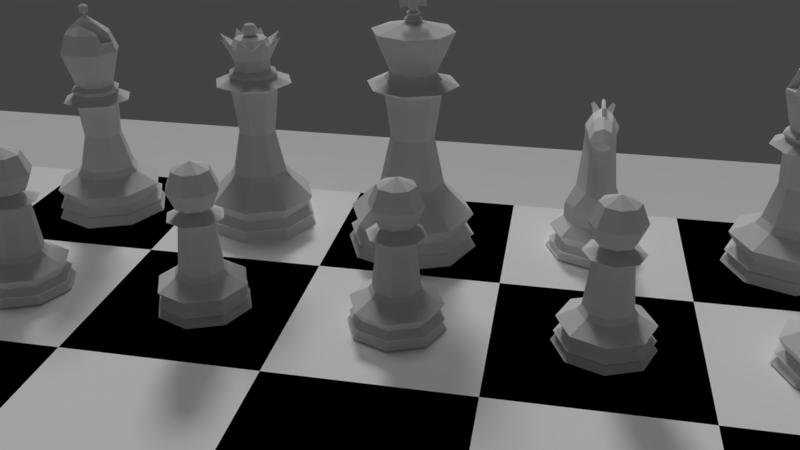 # Source: ChessScene.blend  (saved by Blender 2.78.0; exported with 4.5.12 LTS)
import bpy
from mathutils import Matrix  # noqa: F401  (used for matrix-valued properties, if any)

bpy.ops.wm.read_factory_settings(use_empty=True)
scene = bpy.context.scene
scene.name = 'Scene'

# ---- collections
col_collection_1 = bpy.data.collections.new('Collection 1'); scene.collection.children.link(col_collection_1)

# ---- materials (node trees are filled in below, after node groups)
mat_chess_board_surround = bpy.data.materials.new('Chess Board Surround')
mat_chess_board_surround.alpha_threshold = 0.0
mat_chess_board_surround.use_transparent_shadow = False
mat_chess_board_surround.roughness = 0.5
mat_chess_board_surround.specular_intensity = 0.102
mat_chesswhite = bpy.data.materials.new('ChessWhite')
mat_chesswhite.alpha_threshold = 0.0
mat_chesswhite.use_transparent_shadow = False
mat_chesswhite.diffuse_color = (1.0, 1.0, 1.0, 1.0)
mat_chesswhite.roughness = 0.5
mat_chesswhite.specular_intensity = 0.2701
mat_chessblack = bpy.data.materials.new('ChessBlack')
mat_chessblack.alpha_threshold = 0.0
mat_chessblack.use_transparent_shadow = False
mat_chessblack.diffuse_color = (0.0, 0.0, 0.0, 1.0)
mat_chessblack.roughness = 0.5
mat_chessblack.specular_intensity = 0.2701
mat_material_001 = bpy.data.materials.new('Material.001')
mat_material_001.alpha_threshold = 0.0
mat_material_001.use_transparent_shadow = False
mat_material_001.diffuse_color = (1.0, 1.0, 1.0, 1.0)
mat_material_001.roughness = 0.5

# ---- material node trees

# ---- world
world_world = bpy.data.worlds.new('World'); scene.world = world_world
world_world.color = (0.0552, 0.0552, 0.0552)
world_world.use_sun_shadow = False
world_world.sun_shadow_jitter_overblur = 0.0
world_world.cycles.sampling_method = 'MANUAL'

# ---- cameras
cam_camera = bpy.data.cameras.new('Camera')
cam_camera.clip_end = 100.0
cam_camera.lens = 35.0
cam_camera.sensor_width = 32.0
cam_camera.sensor_height = 18.0
cam_camera.ortho_scale = 7.314
cam_camera.dof.focus_distance = 0.0
cam_camera.dof.aperture_fstop = 128.0

# ---- lights
light_hemi = bpy.data.lights.new('Hemi', 'SUN')
light_hemi.transmission_factor = 0.0
light_hemi.angle = 0.1993
light_hemi.energy = 0.32
light_hemi.shadow_buffer_clip_start = 0.5
light_hemi.shadow_soft_size = 0.1
light_hemi.shadow_cascade_max_distance = 1000.0
light_sun = bpy.data.lights.new('Sun', 'SUN')
light_sun.transmission_factor = 0.0
light_sun.angle = 0.1993
light_sun.energy = 1.04
light_sun.shadow_buffer_clip_start = 0.5
light_sun.shadow_soft_size = 0.1
light_sun.shadow_cascade_max_distance = 1000.0

# ---- meshes
me_plane = bpy.data.meshes.new('Plane')
me_plane.from_pydata([(-24.0, -24.0, 0.0), (24.0, -24.0, 0.0), (-24.0, 24.0, 0.0), (24.0, 24.0, 0.0), (-24.0, 24.0, -1.0), (-24.0, -24.0, -1.0), (24.0, -24.0, -1.0), (24.0, 24.0, -1.0), (-31.2, 31.2, -3.0), (-31.2, -31.2, -3.0), (31.2, -31.2, -3.0), (31.2, 31.2, -3.0), (-30.2, 30.2, 0.0), (-31.2, 31.2, -1.0), (-30.51, 30.51, -0.685), (-31.2, -31.2, -1.0), (-30.2, -30.2, 0.0), (-30.51, -30.51, -0.685), (31.2, -31.2, -1.0), (30.2, -30.2, 0.0), (30.51, -30.51, -0.685), (31.2, 31.2, -1.0), (30.2, 30.2, 0.0), (30.51, 30.51, -0.685)], [], [(3, 7, 6, 1), (18, 10, 11, 21), (21, 11, 8, 13), (13, 8, 9, 15), (15, 9, 10, 18), (5, 6, 7, 4), (0, 5, 4, 2), (2, 4, 7, 3), (1, 6, 5, 0), (3, 22, 12, 2), (1, 19, 22, 3), (0, 16, 19, 1), (8, 11, 10, 9), (13, 15, 17, 14), (14, 17, 16, 12), (15, 18, 20, 17), (17, 20, 19, 16), (18, 21, 23, 20), (20, 23, 22, 19), (21, 13, 14, 23), (23, 14, 12, 22), (2, 12, 16, 0)])
me_plane.materials.append(mat_chess_board_surround)
me_plane.use_remesh_preserve_volume = False
me_plane.use_remesh_preserve_attributes = False
me_plane.use_mirror_vertex_groups = False
me_plane.update()
me_cylinder = bpy.data.meshes.new('Cylinder')
me_cylinder.from_pydata([(6.218e-08, 0.7321, 0.3367), (0.5177, 0.5177, 0.3367), (0.7321, 2.931e-07, 0.3367), (0.5177, -0.5177, 0.3367), (-1.659e-07, -0.7321, 0.3367), (-0.5177, -0.5177, 0.3367), (-0.7321, 9.449e-07, 0.3367), (-0.5177, 0.5177, 0.3367), (2.916e-08, 1.181, -0.4973), (6.606e-08, 0.8581, 0.1732), (0.6068, 0.6068, 0.1732), (0.8353, 0.8353, -0.4973), (0.8581, 2.694e-07, 0.1732), (1.181, 1.949e-07, -0.4973), (0.6068, -0.6068, 0.1732), (0.8353, -0.8353, -0.4973), (-2.135e-07, -0.8581, 0.1732), (-3.557e-07, -1.181, -0.4973), (-0.6068, -0.6068, 0.1732), (-0.8353, -0.8353, -0.4973), (-0.8581, 1.033e-06, 0.1732), (-1.181, 1.246e-06, -0.4973), (-0.6068, 0.6068, 0.1732), (-0.8353, 0.8353, -0.4973), (0.0, 1.5, -0.9588), (8.644e-09, 1.345, -0.74), (1.061, 1.061, -0.9588), (0.9508, 0.9508, -0.74), (1.5, 1.132e-07, -0.9588), (1.345, 1.506e-07, -0.74), (1.061, -1.061, -0.9588), (0.9508, -0.9508, -0.74), (-4.888e-07, -1.5, -0.9588), (-4.295e-07, -1.345, -0.74), (-1.061, -1.061, -0.9588), (-0.9508, -0.9508, -0.74), (-1.5, 1.448e-06, -0.9588), (-1.345, 1.347e-06, -0.74), (-1.061, 1.061, -0.9588), (-0.9508, 0.9508, -0.74), (9.313e-09, 1.419, -0.143), (1.004, 1.004, -0.143), (1.419, 1.341e-07, -0.143), (1.004, -1.004, -0.143), (-4.529e-07, -1.419, -0.143), (-1.004, -1.004, -0.143), (-1.419, 1.397e-06, -0.143), (-1.004, 1.004, -0.143), (6.054e-09, 1.444, -0.645), (1.021, 1.021, -0.645), (1.444, 1.283e-07, -0.645), (1.021, -1.021, -0.645), (-4.643e-07, -1.444, -0.645), (-1.021, -1.021, -0.645), (-1.444, 1.413e-06, -0.645), (-1.021, 1.021, -0.645), (0.5596, 3.321e-07, 1.941), (0.3957, 0.3957, 1.941), (-1.083e-07, -0.5596, 1.941), (0.3957, -0.3957, 1.941), (6.599e-08, 0.5596, 1.941), (-0.3957, 0.3957, 1.941), (-0.3957, -0.3957, 1.941), (-0.5596, 8.302e-07, 1.941), (0.889, 2.554e-07, 2.044), (0.6286, 0.6286, 2.044), (-2.309e-07, -0.889, 2.044), (0.6286, -0.6286, 2.044), (4.609e-08, 0.889, 2.044), (-0.6286, 0.6286, 2.044), (-0.6286, -0.6286, 2.044), (-0.889, 1.047e-06, 2.044), (0.233, 4.077e-07, 2.248), (0.1648, 0.1648, 2.248), (6.919e-08, -0.233, 2.248), (0.1648, -0.1648, 2.248), (1.418e-07, 0.233, 2.248), (-0.1648, 0.1648, 2.248), (-0.1648, -0.1648, 2.248), (-0.233, 6.151e-07, 2.248), (0.4079, 0.4079, 3.516), (0.5769, 0.5769, 2.939), (0.4079, 0.4079, 2.362), (0.5769, -8.472e-08, 3.516), (0.8159, -6.04e-08, 2.939), (0.5769, -8.472e-08, 2.362), (0.4079, -0.4079, 3.516), (0.5769, -0.5769, 2.939), (0.4079, -0.4079, 2.362), (3.566e-08, -0.5769, 3.516), (1.135e-08, -0.8159, 2.939), (3.566e-08, -0.5769, 2.362), (-4.089e-08, -1.37e-07, 3.755), (-0.4079, -0.4079, 3.516), (-0.5769, -0.5769, 2.939), (-0.4079, -0.4079, 2.362), (-0.5769, -8.472e-08, 3.516), (-0.8159, -6.04e-08, 2.939), (-0.5769, -8.472e-08, 2.362), (9.544e-09, -8.652e-08, 2.123), (-0.4079, 0.4079, 3.516), (-0.5769, 0.5769, 2.939), (-0.4079, 0.4079, 2.362), (1.135e-08, 0.5769, 3.516), (1.135e-08, 0.8159, 2.939), (1.135e-08, 0.5769, 2.362)], [], [(15, 51, 50, 13), (50, 29, 27, 49), (17, 52, 51, 15), (4, 16, 14, 3), (3, 14, 12, 2), (12, 42, 41, 10), (21, 54, 53, 19), (19, 53, 52, 17), (23, 55, 54, 21), (7, 22, 20, 6), (6, 20, 18, 5), (5, 18, 16, 4), (11, 49, 48, 8), (8, 48, 55, 23), (13, 50, 49, 11), (2, 12, 10, 1), (1, 10, 9, 0), (0, 9, 22, 7), (25, 24, 38, 39), (37, 36, 34, 35), (33, 32, 30, 31), (45, 19, 17, 44), (46, 21, 19, 45), (40, 8, 23, 47), (39, 38, 36, 37), (35, 34, 32, 33), (31, 30, 28, 29), (44, 17, 15, 43), (43, 15, 13, 42), (47, 23, 21, 46), (29, 28, 26, 27), (27, 26, 24, 25), (51, 31, 29, 50), (14, 43, 42, 12), (42, 13, 11, 41), (41, 11, 8, 40), (53, 35, 33, 52), (52, 33, 31, 51), (54, 37, 35, 53), (20, 46, 45, 18), (18, 45, 44, 16), (16, 44, 43, 14), (30, 32, 34, 36, 38, 24, 26, 28), (48, 25, 39, 55), (55, 39, 37, 54), (49, 27, 25, 48), (10, 41, 40, 9), (9, 40, 47, 22), (22, 47, 46, 20), (2, 1, 57, 56), (57, 60, 68, 65), (7, 6, 63, 61), (0, 7, 61, 60), (4, 3, 59, 58), (3, 2, 56, 59), (5, 4, 58, 62), (6, 5, 62, 63), (1, 0, 60, 57), (71, 70, 78, 79), (59, 56, 64, 67), (56, 57, 65, 64), (61, 63, 71, 69), (62, 58, 66, 70), (60, 61, 69, 68), (58, 59, 67, 66), (63, 62, 70, 71), (72, 73, 76, 77, 79, 78, 74, 75), (65, 68, 76, 73), (67, 64, 72, 75), (64, 65, 73, 72), (69, 71, 79, 77), (70, 66, 74, 78), (68, 69, 77, 76), (66, 67, 75, 74), (103, 92, 80), (99, 105, 82), (104, 103, 80, 81), (105, 104, 81, 82), (99, 82, 85), (81, 80, 83, 84), (82, 81, 84, 85), (80, 92, 83), (99, 85, 88), (84, 83, 86, 87), (85, 84, 87, 88), (83, 92, 86), (86, 92, 89), (99, 88, 91), (87, 86, 89, 90), (88, 87, 90, 91), (91, 90, 94, 95), (89, 92, 93), (99, 91, 95), (90, 89, 93, 94), (95, 94, 97, 98), (93, 92, 96), (99, 95, 98), (94, 93, 96, 97), (98, 97, 101, 102), (96, 92, 100), (99, 98, 102), (97, 96, 100, 101), (102, 101, 104, 105), (100, 92, 103), (99, 102, 105), (101, 100, 103, 104)])
me_cylinder.use_remesh_preserve_volume = False
me_cylinder.use_remesh_preserve_attributes = False
me_cylinder.use_mirror_vertex_groups = False
me_cylinder.update()
me_cylinder_001 = bpy.data.meshes.new('Cylinder.001')
me_cylinder_001.from_pydata([(1.747e-08, 0.7321, 1.296), (0.5177, 0.5177, 1.296), (0.7321, -1.875e-07, 1.296), (0.5177, -0.5177, 1.296), (-2.106e-07, -0.7321, 1.296), (-0.5177, -0.5177, 1.296), (-0.7321, 4.643e-07, 1.296), (-0.5177, 0.5177, 1.296), (-1.554e-08, 1.181, 0.4615), (2.136e-08, 0.8581, 1.132), (0.6068, 0.6068, 1.132), (0.8353, 0.8353, 0.4615), (0.8581, -2.111e-07, 1.132), (1.181, -2.857e-07, 0.4615), (0.6068, -0.6068, 1.132), (0.8353, -0.8353, 0.4615), (-2.582e-07, -0.8581, 1.132), (-4.004e-07, -1.181, 0.4615), (-0.6068, -0.6068, 1.132), (-0.8353, -0.8353, 0.4615), (-0.8581, 5.527e-07, 1.132), (-1.181, 7.658e-07, 0.4615), (-0.6068, 0.6068, 1.132), (-0.8353, 0.8353, 0.4615), (-4.47e-08, 1.5, 5.96e-08), (-3.606e-08, 1.345, 0.2188), (1.061, 1.061, 0.0), (0.9508, 0.9508, 0.2188), (1.5, -3.673e-07, 0.0), (1.345, -3.3e-07, 0.2188), (1.061, -1.061, 0.0), (0.9508, -0.9508, 0.2188), (-5.335e-07, -1.5, 0.0), (-4.742e-07, -1.345, 0.2188), (-1.061, -1.061, 0.0), (-0.9508, -0.9508, 0.2188), (-1.5, 9.678e-07, 0.0), (-1.345, 8.668e-07, 0.2188), (-1.061, 1.061, 0.0), (-0.9508, 0.9508, 0.2188), (-3.539e-08, 1.419, 0.8158), (1.004, 1.004, 0.8158), (1.419, -3.465e-07, 0.8158), (1.004, -1.004, 0.8158), (-4.976e-07, -1.419, 0.8158), (-1.004, -1.004, 0.8158), (-1.419, 9.167e-07, 0.8158), (-1.004, 1.004, 0.8158), (-3.865e-08, 1.444, 0.3138), (1.021, 1.021, 0.3138), (1.444, -3.522e-07, 0.3138), (1.021, -1.021, 0.3138), (-5.09e-07, -1.444, 0.3138), (-1.021, -1.021, 0.3138), (-1.444, 9.329e-07, 0.3138), (-1.021, 1.021, 0.3138), (0.5596, -1.485e-07, 3.088), (0.3957, 0.3957, 3.088), (-1.53e-07, -0.5596, 3.088), (0.3957, -0.3957, 3.088), (2.129e-08, 0.5596, 3.088), (-0.3957, 0.3957, 3.088), (-0.3957, -0.3957, 3.088), (-0.5596, 3.497e-07, 3.088), (0.889, -2.252e-07, 3.19), (0.6286, 0.6286, 3.19), (-2.756e-07, -0.889, 3.19), (0.6286, -0.6286, 3.19), (1.384e-09, 0.889, 3.19), (-0.6286, 0.6286, 3.19), (-0.6286, -0.6286, 3.19), (-0.889, 5.662e-07, 3.19), (0.6343, -1.554e-07, 3.483), (0.4485, 0.4485, 3.483), (-1.207e-07, -0.6343, 3.483), (0.4485, -0.4485, 3.483), (7.69e-08, 0.6343, 3.483), (-0.4485, 0.4485, 3.483), (-0.4485, -0.4485, 3.483), (-0.6343, 4.092e-07, 3.483), (0.4079, 0.4079, 4.98), (0.5397, 0.5397, 4.496), (0.3438, 0.3438, 3.57), (0.5769, -5.653e-07, 4.98), (0.7632, -5.416e-07, 4.496), (0.4862, -5.643e-07, 3.57), (0.4079, -0.4079, 4.98), (0.5397, -0.5397, 4.496), (0.3438, -0.3438, 3.57), (-2.955e-08, -0.7632, 4.496), (-5.54e-09, -0.4862, 3.57), (-8.56e-08, 0.0, 5.435), (-0.4079, -0.4079, 4.98), (-0.5397, -0.5397, 4.496), (-0.3438, -0.3438, 3.57), (-0.5769, -5.653e-07, 4.98), (-0.7632, -5.416e-07, 4.496), (-0.4862, -5.643e-07, 3.57), (-0.398, -0.398, 3.37), (-0.4079, 0.4079, 4.98), (-0.5397, 0.5397, 4.496), (-0.3438, 0.3438, 3.57), (-3.335e-08, 0.5769, 4.98), (-2.955e-08, 0.7632, 4.496), (-2.603e-08, 0.4862, 3.57), (0.3501, 0.3501, 2.205), (0.495, -1.357e-07, 2.205), (-0.495, 3.05e-07, 2.205), (-0.35, 0.3501, 2.205), (2.964e-08, 0.495, 2.205), (0.3501, -0.3501, 2.205), (-1.246e-07, -0.495, 2.205), (-0.3501, -0.3501, 2.205), (-0.5629, 3.534e-07, 3.37), (5.402e-08, 0.5629, 3.37), (0.398, 0.398, 3.37), (0.5629, -1.477e-07, 3.37), (0.398, -0.398, 3.37), (-0.398, 0.398, 3.37), (-1.213e-07, -0.5629, 3.37), (-8.545e-08, -6.175e-07, 5.435), (0.08523, 0.08523, 5.644), (0.08523, 0.08523, 5.505), (0.1205, -6.131e-07, 5.644), (0.1205, -6.172e-07, 5.505), (0.08523, -0.08524, 5.644), (0.08523, -0.08524, 5.505), (-8.545e-08, -0.1205, 5.644), (-8.545e-08, -0.1205, 5.505), (0.0, 0.0, 5.713), (-0.08523, -0.08524, 5.644), (-0.08523, -0.08524, 5.505), (-0.1205, -6.131e-07, 5.644), (-0.1205, -6.172e-07, 5.505), (-0.08523, 0.08523, 5.644), (-0.08523, 0.08523, 5.505), (-8.545e-08, 0.1205, 5.644), (-8.545e-08, 0.1205, 5.505), (-0.3077, 0.6117, 4.558), (-2.986e-08, 0.748, 4.535), (-0.3229, -0.5411, 4.725), (-1.417e-08, -0.5383, 5.01), (0.008265, -0.5735, 4.98), (0.06969, -0.6419, 4.736), (0.08744, 0.71, 4.54), (-1.918e-08, -0.669, 4.741), (-0.08968, -0.08968, 5.335), (-0.0929, 0.0929, 5.331), (-0.01742, 0.5697, 4.98), (-0.09739, -9.543e-08, 5.358), (-3.277e-08, 0.6055, 4.906), (-0.3194, -0.4446, 4.98), (-0.3076, 0.3076, 5.092), (-0.3065, 0.4499, 4.98), (-0.3167, -0.3167, 5.082), (-0.3112, -3.049e-07, 5.19)], [], [(15, 51, 50, 13), (50, 29, 27, 49), (17, 52, 51, 15), (4, 16, 14, 3), (3, 14, 12, 2), (12, 42, 41, 10), (21, 54, 53, 19), (19, 53, 52, 17), (23, 55, 54, 21), (7, 22, 20, 6), (6, 20, 18, 5), (5, 18, 16, 4), (11, 49, 48, 8), (8, 48, 55, 23), (13, 50, 49, 11), (2, 12, 10, 1), (1, 10, 9, 0), (0, 9, 22, 7), (25, 24, 38, 39), (37, 36, 34, 35), (33, 32, 30, 31), (45, 19, 17, 44), (46, 21, 19, 45), (40, 8, 23, 47), (39, 38, 36, 37), (35, 34, 32, 33), (31, 30, 28, 29), (44, 17, 15, 43), (43, 15, 13, 42), (47, 23, 21, 46), (29, 28, 26, 27), (27, 26, 24, 25), (51, 31, 29, 50), (14, 43, 42, 12), (42, 13, 11, 41), (41, 11, 8, 40), (53, 35, 33, 52), (52, 33, 31, 51), (54, 37, 35, 53), (20, 46, 45, 18), (18, 45, 44, 16), (16, 44, 43, 14), (30, 32, 34, 36, 38, 24, 26, 28), (48, 25, 39, 55), (55, 39, 37, 54), (49, 27, 25, 48), (10, 41, 40, 9), (9, 40, 47, 22), (22, 47, 46, 20), (106, 105, 57, 56), (57, 60, 68, 65), (108, 107, 63, 61), (109, 108, 61, 60), (111, 110, 59, 58), (110, 106, 56, 59), (112, 111, 58, 62), (107, 112, 62, 63), (105, 109, 60, 57), (113, 98, 78, 79), (59, 56, 64, 67), (56, 57, 65, 64), (61, 63, 71, 69), (62, 58, 66, 70), (60, 61, 69, 68), (58, 59, 67, 66), (63, 62, 70, 71), (72, 85, 88, 75), (115, 114, 76, 73), (117, 116, 72, 75), (116, 115, 73, 72), (118, 113, 79, 77), (98, 119, 74, 78), (114, 118, 77, 76), (119, 117, 75, 74), (102, 91, 80), (77, 101, 104, 76), (103, 139, 144, 150, 102, 80, 81), (104, 103, 81, 82), (79, 97, 101, 77), (81, 80, 83, 84), (82, 81, 84, 85), (80, 91, 83), (78, 94, 97, 79), (84, 83, 86, 87), (85, 84, 87, 88), (83, 91, 86), (86, 91, 141, 142), (74, 90, 94, 78), (87, 86, 142, 143, 145, 89), (88, 87, 89, 90), (90, 89, 93, 94), (75, 88, 90, 74), (89, 145, 140, 151, 92, 93), (94, 93, 96, 97), (92, 154, 155, 95), (73, 82, 85, 72), (93, 92, 95, 96), (97, 96, 100, 101), (95, 155, 152, 99), (66, 67, 117, 119), (96, 95, 99, 100), (101, 100, 103, 104), (99, 152, 153), (76, 104, 82, 73), (100, 99, 153, 138, 139, 103), (1, 0, 109, 105), (6, 5, 112, 107), (5, 4, 111, 112), (3, 2, 106, 110), (4, 3, 110, 111), (0, 7, 108, 109), (7, 6, 107, 108), (2, 1, 105, 106), (68, 69, 118, 114), (70, 66, 119, 98), (69, 71, 113, 118), (64, 65, 115, 116), (67, 64, 116, 117), (65, 68, 114, 115), (71, 70, 98, 113), (120, 137, 122), (137, 136, 121, 122), (136, 129, 121), (120, 122, 124), (122, 121, 123, 124), (121, 129, 123), (120, 124, 126), (124, 123, 125, 126), (123, 129, 125), (120, 126, 128), (126, 125, 127, 128), (125, 129, 127), (120, 128, 131), (128, 127, 130, 131), (127, 129, 130), (120, 131, 133), (131, 130, 132, 133), (130, 129, 132), (120, 133, 135), (133, 132, 134, 135), (132, 129, 134), (120, 135, 137), (135, 134, 136, 137), (134, 129, 136), (151, 154, 92), (146, 141, 91), (140, 138, 153, 152, 155, 154, 151), (150, 148, 102), (147, 149, 91), (148, 147, 91, 102), (144, 143, 142, 141, 146, 149, 147, 148, 150), (149, 146, 91), (143, 144, 139, 138, 140, 145)])
me_cylinder_001.use_remesh_preserve_volume = False
me_cylinder_001.use_remesh_preserve_attributes = False
me_cylinder_001.use_mirror_vertex_groups = False
me_cylinder_001.update()
me_cube_001 = bpy.data.meshes.new('Cube.001')
me_cube_001.from_pydata([(-12.0, -12.0, 0.0), (-18.0, -12.0, 0.0), (-24.0, -12.0, 0.0), (-12.0, -18.0, 0.0), (-18.0, -18.0, 0.0), (-24.0, -18.0, 0.0), (-12.0, -24.0, 0.0), (-18.0, -24.0, 0.0), (-24.0, -24.0, 0.0), (0.0, -12.0, 0.0), (-6.0, -12.0, 0.0), (-12.0, -12.0, 0.0), (0.0, -18.0, 0.0), (-6.0, -18.0, 0.0), (-12.0, -18.0, 0.0), (0.0, -24.0, 0.0), (-6.0, -24.0, 0.0), (-12.0, -24.0, 0.0), (12.0, -12.0, 0.0), (6.0, -12.0, 0.0), (0.0, -12.0, 0.0), (12.0, -18.0, 0.0), (6.0, -18.0, 0.0), (0.0, -18.0, 0.0), (12.0, -24.0, 0.0), (6.0, -24.0, 0.0), (0.0, -24.0, 0.0), (24.0, -12.0, 0.0), (18.0, -12.0, 0.0), (12.0, -12.0, 0.0), (24.0, -18.0, 0.0), (18.0, -18.0, 0.0), (12.0, -18.0, 0.0), (24.0, -24.0, 0.0), (18.0, -24.0, 0.0), (12.0, -24.0, 0.0), (-12.0, 0.0, 0.0), (-18.0, 0.0, 0.0), (-24.0, 0.0, 0.0), (-12.0, -6.0, 0.0), (-18.0, -6.0, 0.0), (-24.0, -6.0, 0.0), (-12.0, -12.0, 0.0), (-18.0, -12.0, 0.0), (-24.0, -12.0, 0.0), (0.0, 0.0, 0.0), (-6.0, 0.0, 0.0), (-12.0, 0.0, 0.0), (0.0, -6.0, 0.0), (-6.0, -6.0, 0.0), (-12.0, -6.0, 0.0), (0.0, -12.0, 0.0), (-6.0, -12.0, 0.0), (-12.0, -12.0, 0.0), (12.0, 0.0, 0.0), (6.0, 0.0, 0.0), (0.0, 0.0, 0.0), (12.0, -6.0, 0.0), (6.0, -6.0, 0.0), (0.0, -6.0, 0.0), (12.0, -12.0, 0.0), (6.0, -12.0, 0.0), (0.0, -12.0, 0.0), (24.0, 0.0, 0.0), (18.0, 0.0, 0.0), (12.0, 0.0, 0.0), (24.0, -6.0, 0.0), (18.0, -6.0, 0.0), (12.0, -6.0, 0.0), (24.0, -12.0, 0.0), (18.0, -12.0, 0.0), (12.0, -12.0, 0.0), (-12.0, 12.0, 0.0), (-18.0, 12.0, 0.0), (-24.0, 12.0, 0.0), (-12.0, 6.0, 0.0), (-18.0, 6.0, 0.0), (-24.0, 6.0, 0.0), (-12.0, 0.0, 0.0), (-18.0, 0.0, 0.0), (-24.0, 0.0, 0.0), (0.0, 12.0, 0.0), (-6.0, 12.0, 0.0), (-12.0, 12.0, 0.0), (0.0, 6.0, 0.0), (-6.0, 6.0, 0.0), (-12.0, 6.0, 0.0), (0.0, 0.0, 0.0), (-6.0, 0.0, 0.0), (-12.0, 0.0, 0.0), (12.0, 12.0, 0.0), (6.0, 12.0, 0.0), (0.0, 12.0, 0.0), (12.0, 6.0, 0.0), (6.0, 6.0, 0.0), (0.0, 6.0, 0.0), (12.0, 0.0, 0.0), (6.0, 0.0, 0.0), (0.0, 0.0, 0.0), (24.0, 12.0, 0.0), (18.0, 12.0, 0.0), (12.0, 12.0, 0.0), (24.0, 6.0, 0.0), (18.0, 6.0, 0.0), (12.0, 6.0, 0.0), (24.0, 0.0, 0.0), (18.0, 0.0, 0.0), (12.0, 0.0, 0.0), (-12.0, 24.0, 0.0), (-18.0, 24.0, 0.0), (-24.0, 24.0, 0.0), (-12.0, 18.0, 0.0), (-18.0, 18.0, 0.0), (-24.0, 18.0, 0.0), (-12.0, 12.0, 0.0), (-18.0, 12.0, 0.0), (-24.0, 12.0, 0.0), (0.0, 24.0, 0.0), (-6.0, 24.0, 0.0), (-12.0, 24.0, 0.0), (0.0, 18.0, 0.0), (-6.0, 18.0, 0.0), (-12.0, 18.0, 0.0), (0.0, 12.0, 0.0), (-6.0, 12.0, 0.0), (-12.0, 12.0, 0.0), (12.0, 24.0, 0.0), (6.0, 24.0, 0.0), (0.0, 24.0, 0.0), (12.0, 18.0, 0.0), (6.0, 18.0, 0.0), (0.0, 18.0, 0.0), (12.0, 12.0, 0.0), (6.0, 12.0, 0.0), (0.0, 12.0, 0.0), (24.0, 24.0, 0.0), (18.0, 24.0, 0.0), (12.0, 24.0, 0.0), (24.0, 18.0, 0.0), (18.0, 18.0, 0.0), (12.0, 18.0, 0.0), (24.0, 12.0, 0.0), (18.0, 12.0, 0.0), (12.0, 12.0, 0.0)], [], [(4, 3, 0, 1), (5, 4, 1, 2), (7, 6, 3, 4), (8, 7, 4, 5), (13, 12, 9, 10), (14, 13, 10, 11), (16, 15, 12, 13), (17, 16, 13, 14), (22, 21, 18, 19), (23, 22, 19, 20), (25, 24, 21, 22), (26, 25, 22, 23), (31, 30, 27, 28), (32, 31, 28, 29), (34, 33, 30, 31), (35, 34, 31, 32), (40, 39, 36, 37), (41, 40, 37, 38), (43, 42, 39, 40), (44, 43, 40, 41), (49, 48, 45, 46), (50, 49, 46, 47), (52, 51, 48, 49), (53, 52, 49, 50), (58, 57, 54, 55), (59, 58, 55, 56), (61, 60, 57, 58), (62, 61, 58, 59), (67, 66, 63, 64), (68, 67, 64, 65), (70, 69, 66, 67), (71, 70, 67, 68), (76, 75, 72, 73), (77, 76, 73, 74), (79, 78, 75, 76), (80, 79, 76, 77), (85, 84, 81, 82), (86, 85, 82, 83), (88, 87, 84, 85), (89, 88, 85, 86), (94, 93, 90, 91), (95, 94, 91, 92), (97, 96, 93, 94), (98, 97, 94, 95), (103, 102, 99, 100), (104, 103, 100, 101), (106, 105, 102, 103), (107, 106, 103, 104), (112, 111, 108, 109), (113, 112, 109, 110), (115, 114, 111, 112), (116, 115, 112, 113), (121, 120, 117, 118), (122, 121, 118, 119), (124, 123, 120, 121), (125, 124, 121, 122), (130, 129, 126, 127), (131, 130, 127, 128), (133, 132, 129, 130), (134, 133, 130, 131), (139, 138, 135, 136), (140, 139, 136, 137), (142, 141, 138, 139), (143, 142, 139, 140)])
me_cube_001.polygons.foreach_set('material_index', [0, 1, 1, 0, 0, 1, 1, 0, 0, 1, 1, 0, 0, 1, 1, 0, 0, 1, 1, 0, 0, 1, 1, 0, 0, 1, 1, 0, 0, 1, 1, 0, 0, 1, 1, 0, 0, 1, 1, 0, 0, 1, 1, 0, 0, 1, 1, 0, 0, 1, 1, 0, 0, 1, 1, 0, 0, 1, 1, 0, 0, 1, 1, 0])
me_cube_001.materials.append(mat_chesswhite)
me_cube_001.materials.append(mat_chessblack)
me_cube_001.use_remesh_preserve_volume = False
me_cube_001.use_remesh_preserve_attributes = False
me_cube_001.use_mirror_vertex_groups = False
me_cube_001.update()
me_cylinder_002 = bpy.data.meshes.new('Cylinder.002')
me_cylinder_002.from_pydata([(5.918e-08, 0.9818, 0.6909), (0.6942, 0.6942, 0.6909), (0.9818, 2.376e-07, 0.6909), (0.6942, -0.6942, 0.6909), (-2.467e-07, -0.9818, 0.6909), (-0.6942, -0.6942, 0.6909), (-0.9818, 1.112e-06, 0.6909), (-0.6942, 0.6942, 0.6909), (2.916e-08, 1.181, -0.4973), (6.89e-08, 1.236, 0.1732), (0.874, 0.874, 0.1732), (0.8353, 0.8353, -0.4973), (1.236, 2.011e-07, 0.1732), (1.181, 1.949e-07, -0.4973), (0.874, -0.874, 0.1732), (0.8353, -0.8353, -0.4973), (-3.338e-07, -1.236, 0.1732), (-3.557e-07, -1.181, -0.4973), (-0.874, -0.874, 0.1732), (-0.8353, -0.8353, -0.4973), (-1.236, 1.301e-06, 0.1732), (-1.181, 1.246e-06, -0.4973), (-0.874, 0.874, 0.1732), (-0.8353, 0.8353, -0.4973), (0.0, 1.5, -0.9588), (8.644e-09, 1.345, -0.74), (1.061, 1.061, -0.9588), (0.9508, 0.9508, -0.74), (1.5, 1.132e-07, -0.9588), (1.345, 1.506e-07, -0.74), (1.061, -1.061, -0.9588), (0.9508, -0.9508, -0.74), (-4.888e-07, -1.5, -0.9588), (-4.295e-07, -1.345, -0.74), (-1.061, -1.061, -0.9588), (-0.9508, -0.9508, -0.74), (-1.5, 1.448e-06, -0.9588), (-1.345, 1.347e-06, -0.74), (-1.061, 1.061, -0.9588), (-0.9508, 0.9508, -0.74), (9.313e-09, 1.419, -0.07662), (1.004, 1.004, -0.07662), (1.419, 1.341e-07, -0.07662), (1.004, -1.004, -0.07662), (-4.529e-07, -1.419, -0.07662), (-1.004, -1.004, -0.07662), (-1.419, 1.397e-06, -0.07662), (-1.004, 1.004, -0.07662), (6.054e-09, 1.444, -0.5976), (1.021, 1.021, -0.5976), (1.444, 1.283e-07, -0.5976), (1.021, -1.021, -0.5976), (-4.643e-07, -1.444, -0.5976), (-1.021, -1.021, -0.5976), (-1.444, 1.413e-06, -0.5976), (-1.021, 1.021, -0.5976), (0.7407, 2.898e-07, 2.841), (0.5237, 0.5237, 2.841), (-1.537e-07, -0.7407, 2.841), (0.5237, -0.5237, 2.841), (7.702e-08, 0.7407, 2.841), (-0.5237, 0.5237, 2.841), (-0.5237, -0.5237, 2.841), (-0.7407, 9.491e-07, 2.841), (1.097, 2.071e-07, 3.05), (0.7759, 0.7759, 3.05), (-3.074e-07, -1.097, 3.05), (0.7759, -0.7759, 3.05), (3.441e-08, 1.097, 3.05), (-0.7759, 0.7759, 3.05), (-0.7759, -0.7759, 3.05), (-1.097, 1.184e-06, 3.05), (0.8055, 2.011e-07, 3.285), (0.5696, 0.5696, 3.285), (-2.233e-07, -0.8055, 3.285), (0.5696, -0.5696, 3.285), (-7.155e-08, 0.8055, 3.285), (-0.5696, 0.5696, 3.285), (-0.5696, -0.5696, 3.285), (-0.8055, 9.047e-07, 3.285), (-0.6039, -0.6038, 0.8342), (-0.854, 1.025e-06, 0.8342), (6.956e-08, 0.854, 0.8342), (0.6039, 0.6039, 0.8342), (0.854, 2.649e-07, 0.8342), (-0.6038, 0.6039, 0.8342), (0.6039, -0.6039, 0.8342), (-1.965e-07, -0.854, 0.8342), (1.103, 2.059e-07, 3.285), (0.7798, 0.7798, 3.285), (-3.096e-07, -1.103, 3.285), (0.7798, -0.7798, 3.285), (3.392e-08, 1.103, 3.285), (-0.7798, 0.7798, 3.285), (-0.7798, -0.7798, 3.285), (-1.103, 1.188e-06, 3.285), (0.6199, 2.409e-07, 3.185), (0.4383, 0.4383, 3.185), (-1.622e-07, -0.6199, 3.185), (0.4383, -0.4383, 3.185), (-4.545e-08, 0.6199, 3.185), (-0.4383, 0.4383, 3.185), (-0.4383, -0.4383, 3.185), (-0.6199, 7.824e-07, 3.185), (1.103, 2.059e-07, 3.462), (0.7798, 0.7798, 3.462), (-3.096e-07, -1.103, 3.462), (0.7798, -0.7798, 3.462), (3.392e-08, 1.103, 3.462), (-0.7798, 0.7798, 3.462), (-1.103, 1.188e-06, 3.462), (-0.7798, -0.7798, 3.462), (0.8055, 2.011e-07, 3.462), (0.5696, 0.5696, 3.462), (-2.233e-07, -0.8055, 3.462), (0.5696, -0.5696, 3.462), (-7.155e-08, 0.8055, 3.462), (-0.5696, 0.5696, 3.462), (-0.8055, 9.047e-07, 3.462), (-0.5696, -0.5696, 3.462)], [], [(15, 51, 50, 13), (50, 29, 27, 49), (17, 52, 51, 15), (4, 16, 14, 3), (3, 14, 12, 2), (12, 42, 41, 10), (21, 54, 53, 19), (19, 53, 52, 17), (23, 55, 54, 21), (7, 22, 20, 6), (6, 20, 18, 5), (5, 18, 16, 4), (11, 49, 48, 8), (8, 48, 55, 23), (13, 50, 49, 11), (2, 12, 10, 1), (1, 10, 9, 0), (0, 9, 22, 7), (25, 24, 38, 39), (37, 36, 34, 35), (33, 32, 30, 31), (45, 19, 17, 44), (46, 21, 19, 45), (40, 8, 23, 47), (39, 38, 36, 37), (35, 34, 32, 33), (31, 30, 28, 29), (44, 17, 15, 43), (43, 15, 13, 42), (47, 23, 21, 46), (29, 28, 26, 27), (27, 26, 24, 25), (51, 31, 29, 50), (14, 43, 42, 12), (42, 13, 11, 41), (41, 11, 8, 40), (53, 35, 33, 52), (52, 33, 31, 51), (54, 37, 35, 53), (20, 46, 45, 18), (18, 45, 44, 16), (16, 44, 43, 14), (30, 32, 34, 36, 38, 24, 26, 28), (48, 25, 39, 55), (55, 39, 37, 54), (49, 27, 25, 48), (10, 41, 40, 9), (9, 40, 47, 22), (22, 47, 46, 20), (81, 80, 62, 63), (63, 62, 70, 71), (83, 82, 60, 57), (84, 83, 57, 56), (85, 81, 63, 61), (82, 85, 61, 60), (87, 86, 59, 58), (86, 84, 56, 59), (80, 87, 58, 62), (66, 67, 91, 90), (57, 60, 68, 65), (59, 56, 64, 67), (56, 57, 65, 64), (61, 63, 71, 69), (62, 58, 66, 70), (60, 61, 69, 68), (58, 59, 67, 66), (79, 78, 102, 103), (71, 70, 94, 95), (65, 68, 92, 89), (67, 64, 88, 91), (64, 65, 89, 88), (69, 71, 95, 93), (70, 66, 90, 94), (68, 69, 93, 92), (5, 4, 87, 80), (3, 2, 84, 86), (4, 3, 86, 87), (0, 7, 85, 82), (7, 6, 81, 85), (2, 1, 83, 84), (1, 0, 82, 83), (6, 5, 80, 81), (74, 90, 106, 114), (95, 94, 111, 110), (72, 75, 91, 88), (77, 76, 116, 117), (76, 73, 89, 92), (74, 78, 94, 90), (91, 75, 115, 107), (79, 77, 93, 95), (96, 97, 100, 101, 103, 102, 98, 99), (73, 76, 100, 97), (75, 72, 96, 99), (72, 73, 97, 96), (77, 79, 103, 101), (78, 74, 98, 102), (76, 77, 101, 100), (74, 75, 99, 98), (113, 112, 104, 105), (115, 114, 106, 107), (117, 116, 108, 109), (119, 118, 110, 111), (93, 77, 117, 109), (88, 89, 105, 104), (76, 92, 108, 116), (90, 91, 107, 106), (78, 79, 118, 119), (94, 78, 119, 111), (73, 72, 112, 113), (79, 95, 110, 118), (92, 93, 109, 108), (89, 73, 113, 105), (75, 74, 114, 115), (72, 88, 104, 112)])
me_cylinder_002.use_remesh_preserve_volume = False
me_cylinder_002.use_remesh_preserve_attributes = False
me_cylinder_002.use_mirror_vertex_groups = False
me_cylinder_002.update()
me_cylinder_003 = bpy.data.meshes.new('Cylinder.003')
me_cylinder_003.from_pydata([(0.05931, 1.03, 4.016), (0.3388, 0.3651, 1.404), (0.3388, -0.7951, 1.393), (0.9791, -0.00549, 0.2281), (0.6593, -0.7558, 0.2172), (1.061, 1.061, -0.9588), (1.345, 1.506e-07, -0.74), (1.419, 1.341e-07, -0.143), (1.004, -1.004, -0.143), (1.444, 1.283e-07, -0.645), (1.021, -1.021, -0.645), (0.2081, -1.098, 3.304), (0.1917, -0.9814, 3.024), (0.286, -1.066, 3.197), (0.5457, 0.4118, 2.465), (0.3308, -0.107, 2.465), (0.3308, 0.8372, 2.465), (0.06807, 1.235, 3.24), (0.3874, -0.8159, 3.277), (0.9508, -0.9508, -0.74), (1.181, 1.949e-07, -0.4973), (0.8353, -0.8353, -0.4973), (1.061, -1.061, -0.9588), (1.5, 1.132e-07, -0.9588), (0.6593, 0.6352, 0.7227), (0.6587, -0.02288, 1.393), (0.9791, -0.03279, 0.7008), (0.6593, -0.6129, 0.8106), (0.6593, 0.7174, 0.2556), (0.8353, 0.8353, -0.4973), (1.021, 1.021, -0.645), (0.9508, 0.9508, -0.74), (1.004, 1.004, -0.143), (0.03159, 0.8297, 1.422), (0.2713, -0.809, 2.996), (0.3187, 0.9194, 3.136), (0.2604, -0.8276, 3.57), (0.517, 0.6145, 2.99), (0.2988, -0.1727, 3.708), (0.3187, 0.1778, 2.794), (0.2988, -0.4679, 3.036), (0.4508, -0.3203, 3.372), (0.3308, -0.006707, 2.997), (0.5457, 0.3393, 3.384), (0.2971, 0.645, 3.659), (0.09291, 0.7527, 3.767), (0.06807, 1.109, 3.24), (0.06074, 0.6862, 1.422), (0.0373, -1.21, 3.329), (0.05358, -0.1225, 3.822), (0.04668, -0.8261, 3.655), (0.05931, 1.045, 2.474), (0.1799, 1.345, -0.143), (0.1182, 0.8031, 0.8309), (0.1182, 0.9709, 0.2871), (0.1498, 1.119, -0.4973), (0.1902, 1.421, -0.9588), (0.1705, 1.274, -0.74), (0.183, 1.368, -0.645), (0.05931, 0.7477, 3.822), (0.5457, 0.4274, 3.248), (0.06807, 1.109, 3.24), (0.09397, 0.8353, 3.648), (0.06074, 0.6862, 1.422), (0.3308, 0.03821, 2.92), (0.296, 0.711, 3.548), (0.05358, -0.1225, 3.822), (0.05931, 1.045, 2.474), (0.1182, 0.8031, 0.8309), (0.1182, 0.9709, 0.2871), (0.05358, 0.0965, 4.016), (0.05931, 1.19, 2.474), (0.06822, 0.9728, 0.8309), (0.09737, 0.9709, 0.2871), (0.05931, 0.8792, 3.629), (0.05931, 1.088, 3.696), (0.3308, 0.603, 3.677), (0.05931, 0.7477, 3.822), (0.05931, 0.8792, 3.629), (0.3308, 0.7137, 3.495), (0.3948, 1.026, 3.888), (0.2981, 1.077, 3.939), (0.2986, 1.116, 3.883), (0.3943, 1.057, 3.835), (0.6593, 0.6352, 0.7227), (0.6593, 0.6352, 0.7227), (0.6593, 0.6352, 0.7227), (0.6593, 0.7174, 0.2556), (0.6593, 0.7174, 0.2556), (0.6593, 0.7174, 0.2556), (0.6593, -0.6129, 0.8106), (0.6593, -0.6129, 0.8106), (0.6593, -0.6129, 0.8106), (0.9791, -0.03279, 0.7008), (0.9791, -0.03279, 0.7008), (0.9791, -0.03279, 0.7008), (0.3308, 0.03821, 2.92), (0.3308, 0.03821, 2.92), (0.3308, 0.03821, 2.92), (0.3187, 0.1778, 2.794), (0.3187, 0.1778, 2.794), (0.3187, 0.1778, 2.794), (0.06807, 1.235, 3.24), (0.06807, 1.235, 3.24), (0.06807, 1.235, 3.24), (0.6587, -0.02288, 1.393), (0.6587, -0.02288, 1.393), (0.6587, -0.02288, 1.393), (0.5457, 0.4118, 2.465), (0.5457, 0.4118, 2.465), (0.5457, 0.4118, 2.465), (0.1917, -0.9814, 3.024), (0.1917, -0.9814, 3.024), (0.2713, -0.809, 2.996), (0.2713, -0.809, 2.996), (0.2713, -0.809, 2.996), (0.2081, -1.098, 3.304), (0.2081, -1.098, 3.304), (0.2604, -0.8276, 3.57), (0.2604, -0.8276, 3.57), (0.2604, -0.8276, 3.57), (0.3388, -0.7951, 1.393), (0.3388, -0.7951, 1.393), (0.3388, -0.7951, 1.393), (0.3308, -0.107, 2.465), (0.3308, -0.107, 2.465), (0.3308, -0.107, 2.465), (0.3874, -0.8159, 3.277), (0.3874, -0.8159, 3.277), (0.3874, -0.8159, 3.277), (0.286, -1.066, 3.197), (0.286, -1.066, 3.197), (0.4508, -0.3203, 3.372), (0.4508, -0.3203, 3.372), (0.4508, -0.3203, 3.372), (0.1182, 0.9709, 0.2871), (0.1182, 0.9709, 0.2871), (0.1182, 0.9709, 0.2871), (0.1182, 0.9709, 0.2871), (0.1182, 0.9709, 0.2871), (0.1182, 0.9709, 0.2871), (0.1182, 0.9709, 0.2871), (1.061, -1.061, -0.9588), (1.061, -1.061, -0.9588), (0.9508, -0.9508, -0.74), (0.9508, -0.9508, -0.74), (0.9508, -0.9508, -0.74), (1.004, -1.004, -0.143), (1.004, -1.004, -0.143), (1.004, -1.004, -0.143), (0.6593, -0.7558, 0.2172), (0.6593, -0.7558, 0.2172), (0.6593, -0.7558, 0.2172), (0.9791, -0.00549, 0.2281), (0.9791, -0.00549, 0.2281), (0.9791, -0.00549, 0.2281), (1.345, 1.506e-07, -0.74), (1.345, 1.506e-07, -0.74), (1.345, 1.506e-07, -0.74), (1.5, 1.132e-07, -0.9588), (1.5, 1.132e-07, -0.9588), (0.9508, 0.9508, -0.74), (0.9508, 0.9508, -0.74), (0.9508, 0.9508, -0.74), (1.021, -1.021, -0.645), (1.021, -1.021, -0.645), (1.021, -1.021, -0.645), (0.05358, -0.1225, 3.822), (0.05358, -0.1225, 3.822), (0.05358, -0.1225, 3.822), (0.05358, -0.1225, 3.822), (0.05358, -0.1225, 3.822), (0.05358, -0.1225, 3.822), (0.05358, -0.1225, 3.822), (0.3187, 0.9194, 3.136), (0.3187, 0.9194, 3.136), (0.3187, 0.9194, 3.136), (0.3308, 0.8372, 2.465), (0.3308, 0.8372, 2.465), (0.3308, 0.8372, 2.465), (0.0373, -1.21, 3.329), (0.0373, -1.21, 3.329), (0.2988, -0.1727, 3.708), (0.2988, -0.1727, 3.708), (0.2988, -0.1727, 3.708), (0.2988, -0.4679, 3.036), (0.2988, -0.4679, 3.036), (0.2988, -0.4679, 3.036), (0.05931, 0.7477, 3.822), (0.05931, 0.7477, 3.822), (0.05931, 0.7477, 3.822), (0.05931, 0.7477, 3.822), (0.05931, 0.7477, 3.822), (0.05931, 0.7477, 3.822), (0.05931, 0.7477, 3.822), (0.04668, -0.8261, 3.655), (0.04668, -0.8261, 3.655), (0.04668, -0.8261, 3.655), (0.3388, 0.3651, 1.404), (0.3388, 0.3651, 1.404), (0.3388, 0.3651, 1.404), (0.3308, 0.7137, 3.495), (0.3308, 0.7137, 3.495), (0.3308, 0.7137, 3.495), (0.3308, 0.7137, 3.495), (0.05931, 1.03, 4.016), (0.05931, 1.03, 4.016), (0.05931, 1.03, 4.016), (0.06807, 1.109, 3.24), (0.06807, 1.109, 3.24), (0.06807, 1.109, 3.24), (0.06807, 1.109, 3.24), (0.06807, 1.109, 3.24), (0.06807, 1.109, 3.24), (0.5457, 0.4274, 3.248), (0.5457, 0.4274, 3.248), (0.5457, 0.4274, 3.248), (0.5457, 0.3393, 3.384), (0.5457, 0.3393, 3.384), (0.5457, 0.3393, 3.384), (0.06074, 0.6862, 1.422), (0.06074, 0.6862, 1.422), (0.06074, 0.6862, 1.422), (0.06074, 0.6862, 1.422), (0.06074, 0.6862, 1.422), (0.06074, 0.6862, 1.422), (0.3308, 0.603, 3.677), (0.3308, 0.603, 3.677), (0.3308, 0.603, 3.677), (0.3308, 0.603, 3.677), (1.181, 1.949e-07, -0.4973), (1.181, 1.949e-07, -0.4973), (1.181, 1.949e-07, -0.4973), (1.444, 1.283e-07, -0.645), (1.444, 1.283e-07, -0.645), (1.444, 1.283e-07, -0.645), (1.419, 1.341e-07, -0.143), (1.419, 1.341e-07, -0.143), (1.419, 1.341e-07, -0.143), (0.8353, -0.8353, -0.4973), (0.8353, -0.8353, -0.4973), (0.8353, -0.8353, -0.4973), (0.8353, 0.8353, -0.4973), (0.8353, 0.8353, -0.4973), (0.8353, 0.8353, -0.4973), (1.021, 1.021, -0.645), (1.021, 1.021, -0.645), (1.021, 1.021, -0.645), (1.061, 1.061, -0.9588), (1.061, 1.061, -0.9588), (0.1799, 1.345, -0.143), (0.1799, 1.345, -0.143), (1.004, 1.004, -0.143), (1.004, 1.004, -0.143), (1.004, 1.004, -0.143), (0.1182, 0.8031, 0.8309), (0.1182, 0.8031, 0.8309), (0.1182, 0.8031, 0.8309), (0.1182, 0.8031, 0.8309), (0.1182, 0.8031, 0.8309), (0.1182, 0.8031, 0.8309), (0.1498, 1.119, -0.4973), (0.1498, 1.119, -0.4973), (0.1902, 1.421, -0.9588), (0.1705, 1.274, -0.74), (0.183, 1.368, -0.645), (0.183, 1.368, -0.645), (0.3308, -0.006707, 2.997), (0.3308, -0.006707, 2.997), (0.3308, -0.006707, 2.997), (0.05931, 1.045, 2.474), (0.05931, 1.045, 2.474), (0.05931, 1.045, 2.474), (0.05931, 1.045, 2.474), (0.05931, 1.045, 2.474), (0.05931, 1.045, 2.474), (0.517, 0.6145, 2.99), (0.517, 0.6145, 2.99), (0.517, 0.6145, 2.99), (0.05931, 0.8792, 3.629), (0.05931, 0.8792, 3.629), (0.05931, 0.8792, 3.629), (0.05931, 0.8792, 3.629), (0.05358, 0.0965, 4.016), (0.05358, 0.0965, 4.016), (0.09737, 0.9709, 0.2871), (0.09737, 0.9709, 0.2871), (0.03159, 0.8297, 1.422), (0.03159, 0.8297, 1.422), (0.03159, 0.8297, 1.422), (0.06822, 0.9728, 0.8309), (0.06822, 0.9728, 0.8309), (0.06822, 0.9728, 0.8309), (0.05931, 1.19, 2.474), (0.05931, 1.19, 2.474), (0.05931, 1.19, 2.474), (0.05931, 0.8792, 3.629), (0.05931, 0.8792, 3.629), (0.05931, 0.8792, 3.629), (0.05931, 1.088, 3.696), (0.05931, 1.088, 3.696), (0.05931, 1.088, 3.696), (0.2971, 0.645, 3.659), (0.2971, 0.645, 3.659), (0.2971, 0.645, 3.659), (0.09291, 0.7527, 3.767), (0.09291, 0.7527, 3.767), (0.09291, 0.7527, 3.767), (0.09397, 0.8353, 3.648), (0.09397, 0.8353, 3.648), (0.09397, 0.8353, 3.648), (0.296, 0.711, 3.548), (0.296, 0.711, 3.548), (0.296, 0.711, 3.548), (0.3948, 1.026, 3.888), (0.3948, 1.026, 3.888), (0.2981, 1.077, 3.939), (0.2981, 1.077, 3.939), (0.2986, 1.116, 3.883), (0.2986, 1.116, 3.883), (0.3943, 1.057, 3.835), (0.3943, 1.057, 3.835), (-0.05931, 1.03, 4.016), (-0.3388, 0.3651, 1.404), (-0.3388, -0.7951, 1.393), (0.0, 1.181, -0.4973), (-0.9791, -0.00549, 0.2281), (-0.6593, -0.7558, 0.2172), (0.0, -1.048, 0.2336), (-1.061, 1.061, -0.9588), (-1.345, 1.506e-07, -0.74), (0.0, -1.5, -0.9588), (0.0, 1.419, -0.143), (-1.419, 1.341e-07, -0.143), (-1.004, -1.004, -0.143), (-1.444, 1.283e-07, -0.645), (-1.021, -1.021, -0.645), (0.0, -1.444, -0.645), (-0.2081, -1.098, 3.304), (-0.1917, -0.9814, 3.024), (0.0, -0.003036, 2.713), (0.0, -0.3219, 2.465), (-0.286, -1.066, 3.197), (-0.5457, 0.4118, 2.465), (-0.3308, -0.107, 2.465), (0.0, -1.008, 2.975), (0.0, -1.228, 3.329), (-0.3308, 0.8372, 2.465), (-0.06807, 1.235, 3.24), (0.0, -0.8257, 3.673), (0.0, -0.6908, 2.886), (-0.3874, -0.8159, 3.277), (0.0, -1.345, -0.74), (-0.9508, -0.9508, -0.74), (-1.181, 1.949e-07, -0.4973), (-0.8353, -0.8353, -0.4973), (-1.061, -1.061, -0.9588), (-1.5, 1.132e-07, -0.9588), (0.0, -1.166, 0.7776), (-0.6593, 0.6352, 0.7227), (-0.6587, -0.02288, 1.393), (-0.9791, -0.03279, 0.7008), (-0.6593, -0.6129, 0.8106), (-0.6593, 0.7174, 0.2556), (-0.8353, 0.8353, -0.4973), (-1.021, 1.021, -0.645), (-0.9508, 0.9508, -0.74), (-1.004, 1.004, -0.143), (0.0, -1.181, -0.4973), (0.0, -1.419, -0.143), (0.0, -1.096, 1.333), (0.0, 1.061, 4.048), (0.0, 1.026, 0.294), (0.0, 1.5, -0.9588), (0.0, 1.345, -0.74), (0.0, 1.444, -0.645), (-0.03159, 0.8297, 1.422), (-0.2713, -0.809, 2.996), (0.0, -0.2576, 2.785), (0.0, 1.276, 3.263), (-0.3187, 0.9194, 3.136), (-0.2604, -0.8276, 3.57), (-0.517, 0.6145, 2.99), (-0.2988, -0.1727, 3.708), (-0.3187, 0.1778, 2.794), (-0.2988, -0.4679, 3.036), (-0.4508, -0.3203, 3.372), (0.0, -0.4082, 2.859), (0.0, -0.1115, 3.847), (-0.3308, -0.006707, 2.997), (-0.5457, 0.3393, 3.384), (-0.2971, 0.645, 3.659), (-0.09291, 0.7527, 3.767), (-0.06807, 1.109, 3.24), (-0.06074, 0.6862, 1.422), (-0.0373, -1.21, 3.329), (-0.05358, -0.1225, 3.822), (-0.04668, -0.8261, 3.655), (-0.05931, 1.045, 2.474), (-0.1799, 1.345, -0.143), (-0.1182, 0.8031, 0.8309), (-0.1182, 0.9709, 0.2871), (-0.1498, 1.119, -0.4973), (-0.1902, 1.421, -0.9588), (-0.1705, 1.274, -0.74), (-0.183, 1.368, -0.645), (-0.05931, 0.7477, 3.822), (-0.5457, 0.4274, 3.248), (-0.06807, 1.109, 3.24), (-0.09397, 0.8353, 3.648), (-0.06074, 0.6862, 1.422), (-0.3308, 0.03821, 2.92), (-0.296, 0.711, 3.548), (-0.05358, -0.1225, 3.822), (0.0, -0.1115, 3.847), (0.0, -0.124, 2.756), (-0.05931, 1.045, 2.474), (-0.1182, 0.8031, 0.8309), (-0.1182, 0.9709, 0.2871), (0.0, 1.026, 0.294), (0.0, 0.8999, 1.426), (0.0, 1.236, 2.476), (-0.05358, 0.0965, 4.016), (0.0, 0.1075, 4.041), (0.0, 1.009, 0.8545), (-0.05931, 1.19, 2.474), (-0.06822, 0.9728, 0.8309), (-0.09737, 0.9709, 0.2871), (0.0, 1.026, 0.294), (-0.05931, 0.8792, 3.629), (0.0, 1.124, 3.725), (-0.05931, 1.088, 3.696), (-0.3308, 0.603, 3.677), (-0.05931, 0.7477, 3.822), (-0.05931, 0.8792, 3.629), (-0.3308, 0.7137, 3.495), (-0.3948, 1.026, 3.888), (-0.2981, 1.077, 3.939), (-0.2986, 1.116, 3.883), (-0.3943, 1.057, 3.835), (-0.6593, 0.6352, 0.7227), (-0.6593, 0.6352, 0.7227), (-0.6593, 0.6352, 0.7227), (-0.6593, 0.7174, 0.2556), (-0.6593, 0.7174, 0.2556), (-0.6593, 0.7174, 0.2556), (-0.6593, -0.6129, 0.8106), (-0.6593, -0.6129, 0.8106), (-0.6593, -0.6129, 0.8106), (-0.9791, -0.03279, 0.7008), (-0.9791, -0.03279, 0.7008), (-0.9791, -0.03279, 0.7008), (-0.3308, 0.03821, 2.92), (-0.3308, 0.03821, 2.92), (-0.3308, 0.03821, 2.92), (-0.3187, 0.1778, 2.794), (-0.3187, 0.1778, 2.794), (-0.3187, 0.1778, 2.794), (-0.06807, 1.235, 3.24), (-0.06807, 1.235, 3.24), (-0.06807, 1.235, 3.24), (0.0, 1.276, 3.263), (-0.6587, -0.02288, 1.393), (-0.6587, -0.02288, 1.393), (-0.6587, -0.02288, 1.393), (-0.5457, 0.4118, 2.465), (-0.5457, 0.4118, 2.465), (-0.5457, 0.4118, 2.465), (-0.1917, -0.9814, 3.024), (-0.1917, -0.9814, 3.024), (-0.2713, -0.809, 2.996), (-0.2713, -0.809, 2.996), (-0.2713, -0.809, 2.996), (-0.2081, -1.098, 3.304), (-0.2081, -1.098, 3.304), (-0.2604, -0.8276, 3.57), (-0.2604, -0.8276, 3.57), (-0.2604, -0.8276, 3.57), (-0.3388, -0.7951, 1.393), (-0.3388, -0.7951, 1.393), (-0.3388, -0.7951, 1.393), (-0.3308, -0.107, 2.465), (-0.3308, -0.107, 2.465), (-0.3308, -0.107, 2.465), (-0.3874, -0.8159, 3.277), (-0.3874, -0.8159, 3.277), (-0.3874, -0.8159, 3.277), (-0.286, -1.066, 3.197), (-0.286, -1.066, 3.197), (-0.4508, -0.3203, 3.372), (-0.4508, -0.3203, 3.372), (-0.4508, -0.3203, 3.372), (-0.1182, 0.9709, 0.2871), (-0.1182, 0.9709, 0.2871), (-0.1182, 0.9709, 0.2871), (-0.1182, 0.9709, 0.2871), (-0.1182, 0.9709, 0.2871), (-0.1182, 0.9709, 0.2871), (-0.1182, 0.9709, 0.2871), (-1.061, -1.061, -0.9588), (-1.061, -1.061, -0.9588), (-0.9508, -0.9508, -0.74), (-0.9508, -0.9508, -0.74), (-0.9508, -0.9508, -0.74), (-1.004, -1.004, -0.143), (-1.004, -1.004, -0.143), (-1.004, -1.004, -0.143), (-0.6593, -0.7558, 0.2172), (-0.6593, -0.7558, 0.2172), (-0.6593, -0.7558, 0.2172), (-0.9791, -0.00549, 0.2281), (-0.9791, -0.00549, 0.2281), (-0.9791, -0.00549, 0.2281), (0.0, -1.419, -0.143), (-1.345, 1.506e-07, -0.74), (-1.345, 1.506e-07, -0.74), (-1.345, 1.506e-07, -0.74), (-1.5, 1.132e-07, -0.9588), (-1.5, 1.132e-07, -0.9588), (0.0, -1.096, 1.333), (-0.9508, 0.9508, -0.74), (-0.9508, 0.9508, -0.74), (-0.9508, 0.9508, -0.74), (0.0, -1.444, -0.645), (-1.021, -1.021, -0.645), (-1.021, -1.021, -0.645), (-1.021, -1.021, -0.645), (-0.05358, -0.1225, 3.822), (-0.05358, -0.1225, 3.822), (-0.05358, -0.1225, 3.822), (-0.05358, -0.1225, 3.822), (-0.05358, -0.1225, 3.822), (-0.05358, -0.1225, 3.822), (-0.05358, -0.1225, 3.822), (-0.3187, 0.9194, 3.136), (-0.3187, 0.9194, 3.136), (-0.3187, 0.9194, 3.136), (-0.3308, 0.8372, 2.465), (-0.3308, 0.8372, 2.465), (-0.3308, 0.8372, 2.465), (-0.0373, -1.21, 3.329), (-0.0373, -1.21, 3.329), (0.0, -1.228, 3.329), (-0.2988, -0.1727, 3.708), (-0.2988, -0.1727, 3.708), (-0.2988, -0.1727, 3.708), (0.0, -0.1115, 3.847), (0.0, -0.4082, 2.859), (-0.2988, -0.4679, 3.036), (-0.2988, -0.4679, 3.036), (-0.2988, -0.4679, 3.036), (0.0, -0.3219, 2.465), (-0.05931, 0.7477, 3.822), (-0.05931, 0.7477, 3.822), (-0.05931, 0.7477, 3.822), (-0.05931, 0.7477, 3.822), (-0.05931, 0.7477, 3.822), (-0.05931, 0.7477, 3.822), (-0.05931, 0.7477, 3.822), (-0.04668, -0.8261, 3.655), (-0.04668, -0.8261, 3.655), (-0.04668, -0.8261, 3.655), (0.0, -0.8257, 3.673), (-0.3388, 0.3651, 1.404), (-0.3388, 0.3651, 1.404), (-0.3388, 0.3651, 1.404), (-0.3308, 0.7137, 3.495), (-0.3308, 0.7137, 3.495), (-0.3308, 0.7137, 3.495), (-0.3308, 0.7137, 3.495), (-0.05931, 1.03, 4.016), (-0.05931, 1.03, 4.016), (-0.05931, 1.03, 4.016), (0.0, 1.061, 4.048), (-0.06807, 1.109, 3.24), (-0.06807, 1.109, 3.24), (-0.06807, 1.109, 3.24), (-0.06807, 1.109, 3.24), (-0.06807, 1.109, 3.24), (-0.06807, 1.109, 3.24), (-0.5457, 0.4274, 3.248), (-0.5457, 0.4274, 3.248), (-0.5457, 0.4274, 3.248), (-0.5457, 0.3393, 3.384), (-0.5457, 0.3393, 3.384), (-0.5457, 0.3393, 3.384), (-0.06074, 0.6862, 1.422), (-0.06074, 0.6862, 1.422), (-0.06074, 0.6862, 1.422), (-0.06074, 0.6862, 1.422), (-0.06074, 0.6862, 1.422), (-0.06074, 0.6862, 1.422), (-0.3308, 0.603, 3.677), (-0.3308, 0.603, 3.677), (-0.3308, 0.603, 3.677), (-0.3308, 0.603, 3.677), (0.0, -1.345, -0.74), (-1.181, 1.949e-07, -0.4973), (-1.181, 1.949e-07, -0.4973), (-1.181, 1.949e-07, -0.4973), (-1.444, 1.283e-07, -0.645), (-1.444, 1.283e-07, -0.645), (-1.444, 1.283e-07, -0.645), (-1.419, 1.341e-07, -0.143), (-1.419, 1.341e-07, -0.143), (-1.419, 1.341e-07, -0.143), (-0.8353, -0.8353, -0.4973), (-0.8353, -0.8353, -0.4973), (-0.8353, -0.8353, -0.4973), (-0.8353, 0.8353, -0.4973), (-0.8353, 0.8353, -0.4973), (-0.8353, 0.8353, -0.4973), (-1.021, 1.021, -0.645), (-1.021, 1.021, -0.645), (-1.021, 1.021, -0.645), (-1.061, 1.061, -0.9588), (-1.061, 1.061, -0.9588), (-0.1799, 1.345, -0.143), (-0.1799, 1.345, -0.143), (0.0, 1.419, -0.143), (-1.004, 1.004, -0.143), (-1.004, 1.004, -0.143), (-1.004, 1.004, -0.143), (0.0, -1.181, -0.4973), (0.0, -1.048, 0.2336), (0.0, -1.5, -0.9588), (-0.1182, 0.8031, 0.8309), (-0.1182, 0.8031, 0.8309), (-0.1182, 0.8031, 0.8309), (-0.1182, 0.8031, 0.8309), (-0.1182, 0.8031, 0.8309), (-0.1182, 0.8031, 0.8309), (0.0, 1.026, 0.294), (-0.1498, 1.119, -0.4973), (-0.1498, 1.119, -0.4973), (0.0, 1.181, -0.4973), (-0.1902, 1.421, -0.9588), (0.0, 1.5, -0.9588), (-0.1705, 1.274, -0.74), (0.0, 1.345, -0.74), (-0.183, 1.368, -0.645), (-0.183, 1.368, -0.645), (0.0, 1.444, -0.645), (0.0, -0.003036, 2.713), (-0.3308, -0.006707, 2.997), (-0.3308, -0.006707, 2.997), (-0.3308, -0.006707, 2.997), (0.0, -1.008, 2.975), (0.0, -1.166, 0.7776), (-0.05931, 1.045, 2.474), (-0.05931, 1.045, 2.474), (-0.05931, 1.045, 2.474), (-0.05931, 1.045, 2.474), (-0.05931, 1.045, 2.474), (-0.05931, 1.045, 2.474), (0.0, -0.2576, 2.785), (-0.517, 0.6145, 2.99), (-0.517, 0.6145, 2.99), (-0.517, 0.6145, 2.99), (0.0, -0.6908, 2.886), (-0.05931, 0.8792, 3.629), (-0.05931, 0.8792, 3.629), (-0.05931, 0.8792, 3.629), (-0.05931, 0.8792, 3.629), (-0.05358, 0.0965, 4.016), (-0.05358, 0.0965, 4.016), (-0.09737, 0.9709, 0.2871), (-0.09737, 0.9709, 0.2871), (0.0, -0.1115, 3.847), (-0.03159, 0.8297, 1.422), (-0.03159, 0.8297, 1.422), (-0.03159, 0.8297, 1.422), (-0.06822, 0.9728, 0.8309), (-0.06822, 0.9728, 0.8309), (-0.06822, 0.9728, 0.8309), (-0.05931, 1.19, 2.474), (-0.05931, 1.19, 2.474), (-0.05931, 1.19, 2.474), (0.0, 1.026, 0.294), (-0.05931, 0.8792, 3.629), (-0.05931, 0.8792, 3.629), (-0.05931, 0.8792, 3.629), (0.0, 0.8999, 1.426), (0.0, 0.1075, 4.041), (0.0, 1.236, 2.476), (0.0, 1.009, 0.8545), (0.0, 1.026, 0.294), (-0.05931, 1.088, 3.696), (-0.05931, 1.088, 3.696), (-0.05931, 1.088, 3.696), (0.0, 1.124, 3.725), (0.0, -0.124, 2.756), (-0.2971, 0.645, 3.659), (-0.2971, 0.645, 3.659), (-0.2971, 0.645, 3.659), (-0.09291, 0.7527, 3.767), (-0.09291, 0.7527, 3.767), (-0.09291, 0.7527, 3.767), (-0.09397, 0.8353, 3.648), (-0.09397, 0.8353, 3.648), (-0.09397, 0.8353, 3.648), (-0.296, 0.711, 3.548), (-0.296, 0.711, 3.548), (-0.296, 0.711, 3.548), (-0.3948, 1.026, 3.888), (-0.3948, 1.026, 3.888), (-0.2981, 1.077, 3.939), (-0.2981, 1.077, 3.939), (-0.2986, 1.116, 3.883), (-0.2986, 1.116, 3.883), (-0.3943, 1.057, 3.835), (-0.3943, 1.057, 3.835), (0.0, 1.5, -0.9588), (0.0, 1.345, -0.74), (0.0, 1.444, -0.645), (0.0, 1.181, -0.4973), (0.0, -0.8257, 3.673), (0.0, -1.228, 3.329), (0.0, -1.096, 1.333), (0.0, -1.166, 0.7776), (0.0, -0.6908, 2.886), (0.0, -0.4082, 2.859), (0.0, -0.1115, 3.847), (0.0, -0.8257, 3.673), (0.0, -1.008, 2.975), (0.0, -0.6908, 2.886), (0.0, -0.124, 2.756), (0.0, -0.003036, 2.713), (0.0, 1.026, 0.294), (0.0, 1.026, 0.294), (0.0, -0.3219, 2.465), (0.0, -1.096, 1.333), (0.0, -0.003036, 2.713), (0.0, -0.3219, 2.465), (0.0, -0.4082, 2.859), (0.0, -0.2576, 2.785), (0.0, -0.1115, 3.847), (0.0, -0.1115, 3.847), (0.0, -1.419, -0.143), (0.0, -1.048, 0.2336), (0.0, -1.181, -0.4973), (0.0, -1.419, -0.143), (0.0, 1.181, -0.4973), (0.0, 1.419, -0.143), (0.0, -1.5, -0.9588), (0.0, -1.345, -0.74), (0.0, -1.345, -0.74), (0.0, -1.444, -0.645), (0.0, -1.444, -0.645), (0.0, -1.181, -0.4973), (0.0, -1.166, 0.7776), (0.0, -1.048, 0.2336), (0.0, 1.345, -0.74), (0.0, 1.444, -0.645), (0.0, 1.419, -0.143), (0.0, 1.026, 0.294), (0.0, -1.228, 3.329), (0.0, -1.008, 2.975), (0.1705, 1.274, -0.74), (0.183, 1.368, -0.645), (0.0, 0.1075, 4.041), (0.0, -0.1115, 3.847), (0.0, -0.2576, 2.785), (0.0, -0.124, 2.756), (0.0, 1.236, 2.476), (0.0, 1.276, 3.263), (0.0, 1.061, 4.048), (0.0, 0.1075, 4.041), (0.0, 0.8999, 1.426), (0.0, 1.236, 2.476), (0.0, 1.009, 0.8545), (0.0, 0.8999, 1.426), (0.0, 1.124, 3.725), (0.0, 1.061, 4.048), (0.0, 1.026, 0.294), (0.0, 1.009, 0.8545), (0.0, 1.276, 3.263), (0.0, 1.124, 3.725), (-0.1705, 1.274, -0.74), (-0.183, 1.368, -0.645)], [], [(239, 166, 233, 230), (234, 157, 161, 245), (749, 748, 164, 241), (255, 138, 135, 258), (87, 153, 95, 84), (155, 237, 252, 88), (261, 265, 714, 715), (231, 9, 246, 242), (151, 154, 93, 90), (751, 152, 91, 750), (745, 744, 142, 144), (146, 143, 159, 156), (741, 740, 240, 148), (149, 21, 232, 236), (6, 160, 248, 162), (264, 263, 712, 713), (165, 145, 158, 235), (150, 147, 238, 3), (7, 20, 243, 253), (250, 262, 742, 743), (747, 746, 19, 10), (739, 738, 8, 4), (22, 331, 373, 56, 249, 23), (266, 57, 752, 753), (139, 52, 754, 755), (721, 185, 115, 720), (170, 191, 188, 167), (54, 728, 729, 137), (187, 132, 128, 114), (182, 134, 129, 119), (171, 722, 723, 195), (280, 211, 208, 297), (226, 219, 133, 183), (267, 218, 41, 186), (735, 268, 40, 734), (97, 214, 217, 269), (763, 98, 42, 762), (202, 216, 43, 228), (213, 270, 273, 210), (197, 716, 717, 180), (725, 113, 111, 724), (118, 127, 130, 116), (34, 18, 131, 112), (92, 94, 105, 123), (177, 109, 276, 174), (223, 257, 260, 220), (733, 125, 100, 732), (719, 27, 122, 718), (126, 110, 277, 101), (85, 26, 107, 199), (198, 106, 108, 178), (121, 25, 14, 124), (731, 2, 15, 730), (12, 13, 117, 181, 756, 757), (179, 271, 212, 176), (120, 196, 48, 11), (312, 309, 319, 321), (227, 192, 172, 184), (38, 49, 50, 36), (200, 224, 272, 16), (86, 256, 225, 1), (89, 254, 251, 140), (247, 163, 758, 759), (32, 244, 262, 250), (31, 5, 263, 264), (29, 30, 58, 55), (28, 141, 53, 24), (209, 274, 293, 103), (761, 168, 283, 760), (136, 419, 686, 285), (259, 69, 286, 290), (221, 68, 292, 287), (275, 222, 289, 295), (737, 173, 169, 736), (51, 47, 63, 67), (73, 774, 775, 291), (72, 770, 771, 288), (33, 768, 769, 294), (205, 766, 767, 284), (299, 772, 773, 207), (71, 764, 765, 102), (298, 61, 104, 300), (66, 189, 206, 70), (190, 296, 75, 0), (17, 776, 777, 301), (175, 46, 281, 201), (35, 278, 215, 204), (727, 99, 96, 726), (39, 37, 60, 64), (193, 279, 74, 59), (302, 305, 194, 229), (306, 308, 282, 77), (311, 303, 76, 203), (310, 313, 79, 78), (320, 318, 316, 314), (62, 307, 317, 82), (304, 65, 83, 315), (45, 44, 80, 81), (606, 597, 600, 526), (601, 612, 520, 515), (623, 608, 524, 523), (626, 629, 492, 495), (443, 440, 451, 510), (512, 444, 620, 604), (633, 635, 642, 640), (598, 609, 613, 335), (508, 446, 449, 511), (328, 358, 447, 509), (596, 501, 499, 625), (503, 514, 517, 500), (513, 505, 607, 368), (506, 603, 599, 355), (330, 521, 615, 518), (638, 639, 637, 636), (525, 602, 516, 502), (507, 326, 605, 504), (333, 621, 610, 354), (617, 619, 325, 634), (337, 336, 353, 352), (624, 327, 334, 369), (356, 357, 616, 403, 373, 331), (641, 375, 374, 404), (496, 372, 332, 399), (547, 659, 472, 548), (530, 527, 552, 555), (401, 494, 678, 632), (550, 471, 485, 489), (543, 476, 486, 491), (531, 559, 349, 546), (661, 680, 574, 577), (592, 544, 490, 585), (644, 549, 386, 584), (655, 387, 385, 645), (453, 646, 583, 580), (415, 378, 389, 454), (567, 594, 390, 582), (579, 576, 652, 649), (561, 540, 542, 562), (350, 647, 468, 470), (475, 473, 487, 484), (377, 469, 488, 351), (448, 480, 462, 450), (537, 534, 656, 466), (589, 586, 631, 628), (341, 340, 456, 482), (648, 519, 479, 362), (483, 457, 657, 467), (441, 564, 464, 361), (563, 538, 465, 463), (478, 481, 343, 360), (370, 551, 344, 324), (339, 345, 346, 541, 474, 342), (539, 536, 578, 650), (477, 338, 395, 560), (702, 711, 709, 699), (593, 545, 532, 556), (383, 381, 397, 396), (565, 347, 651, 590), (442, 323, 591, 627), (445, 497, 618, 622), (614, 779, 778, 522), (367, 617, 634, 611), (366, 638, 636, 329), (364, 402, 405, 365), (363, 359, 400, 498), (575, 459, 675, 653), (414, 683, 664, 528), (493, 666, 686, 419), (630, 672, 667, 418), (587, 669, 674, 417), (654, 677, 671, 588), (388, 668, 529, 533), (398, 416, 410, 394), (427, 673, 424, 428), (426, 670, 682, 685), (376, 676, 421, 420), (570, 665, 423, 573), (687, 572, 371, 690), (425, 458, 461, 684), (681, 688, 460, 408), (413, 422, 571, 553), (554, 322, 431, 679), (348, 689, 430, 379), (535, 566, 662, 393), (380, 569, 581, 658), (643, 691, 452, 455), (384, 411, 407, 382), (557, 406, 429, 660), (692, 595, 558, 695), (696, 433, 663, 698), (701, 568, 432, 693), (700, 434, 435, 703), (710, 704, 706, 708), (409, 438, 707, 697), (694, 705, 439, 412), (392, 437, 436, 391)])
me_cylinder_003.polygons.foreach_set('use_smooth', [True] * 196)
me_cylinder_003.materials.append(mat_material_001)
me_cylinder_003.use_remesh_preserve_volume = False
me_cylinder_003.use_remesh_preserve_attributes = False
me_cylinder_003.use_mirror_vertex_groups = False
me_cylinder_003.update()
me_cylinder_004 = bpy.data.meshes.new('Cylinder.004')
me_cylinder_004.from_pydata([(4.62e-08, 2.44, -19.74), (1.725, 1.725, -19.74), (2.44, -4.835e-07, -19.74), (1.725, -1.725, -19.74), (-7.139e-07, -2.44, -19.74), (-1.725, -1.725, -19.74), (-2.44, 1.689e-06, -19.74), (-1.725, 1.725, -19.74), (-6.383e-08, 3.937, -25.43), (5.914e-08, 2.86, -20.61), (2.022, 2.022, -20.61), (2.784, 2.784, -25.43), (2.86, -5.623e-07, -20.61), (3.937, -8.107e-07, -25.43), (2.022, -2.022, -20.61), (2.784, -2.784, -25.43), (-8.727e-07, -2.86, -20.61), (-1.347e-06, -3.937, -25.43), (-2.022, -2.022, -20.61), (-2.784, -2.784, -25.43), (-2.86, 1.983e-06, -20.61), (-3.937, 2.693e-06, -25.43), (-2.022, 2.022, -20.61), (-2.784, 2.784, -25.43), (-1.61e-07, 4.999, -27.91), (-1.322e-07, 4.481, -26.73), (3.535, 3.535, -27.91), (3.169, 3.169, -26.73), (4.999, -1.083e-06, -27.91), (4.481, -9.585e-07, -26.73), (3.535, -3.535, -27.91), (3.169, -3.169, -26.73), (-1.79e-06, -4.999, -27.91), (-1.592e-06, -4.481, -26.73), (-3.535, -3.535, -27.91), (-3.169, -3.169, -26.73), (-4.999, 3.367e-06, -27.91), (-4.481, 3.03e-06, -26.73), (-3.535, 3.535, -27.91), (-3.169, 3.169, -26.73), (-1.3e-07, 4.73, -23.52), (3.345, 3.345, -23.52), (4.73, -1.013e-06, -23.52), (3.345, -3.345, -23.52), (-1.67e-06, -4.73, -23.52), (-3.345, -3.345, -23.52), (-4.73, 3.196e-06, -23.52), (-3.345, 3.345, -23.52), (-1.408e-07, 4.812, -26.22), (3.402, 3.402, -26.22), (4.812, -1.033e-06, -26.22), (3.402, -3.402, -26.22), (-1.708e-06, -4.812, -26.22), (-3.402, -3.402, -26.22), (-4.812, 3.25e-06, -26.22), (-3.402, 3.402, -26.22), (2.133, -4.078e-07, -8.382), (1.508, 1.508, -8.382), (-6.13e-07, -2.133, -8.382), (1.508, -1.508, -8.382), (5.132e-08, 2.133, -8.382), (-1.508, 1.508, -8.382), (-1.508, -1.508, -8.382), (-2.133, 1.491e-06, -8.382), (3.388, -7.003e-07, -7.411), (2.396, 2.396, -7.411), (-1.08e-06, -3.388, -7.411), (2.396, -2.396, -7.411), (-2.453e-08, 3.388, -7.411), (-2.396, 2.396, -7.411), (-2.396, -2.396, -7.411), (-3.388, 2.316e-06, -7.411), (1.707, -2.824e-07, -5.995), (1.207, 1.207, -5.995), (-2.651e-07, -1.707, -5.995), (1.207, -1.207, -5.995), (2.666e-07, 1.707, -5.995), (-1.207, 1.207, -5.995), (-1.207, -1.207, -5.995), (-1.707, 1.237e-06, -5.995), (2.134, 2.134, -1.232), (3.018, -1.712e-06, -1.232), (2.134, -2.134, -1.232), (-6.918e-08, -3.018, -1.232), (-2.134, -2.134, -1.232), (-3.018, -1.712e-06, -1.232), (-1.517, -1.517, -6.794), (-2.134, 2.134, -1.232), (-1.964e-07, 3.018, -1.232), (1.167, 1.167, -13.9), (1.65, -3.109e-07, -13.9), (-1.65, 1.158e-06, -13.9), (-1.167, 1.167, -13.9), (8.676e-08, 1.65, -13.9), (1.167, -1.167, -13.9), (-4.272e-07, -1.65, -13.9), (-1.167, -1.167, -13.9), (-2.145, 1.505e-06, -6.794), (1.761e-07, 2.145, -6.794), (1.517, 1.517, -6.794), (2.145, -4.05e-07, -6.794), (1.517, -1.517, -6.794), (-1.517, 1.517, -6.794), (-4.922e-07, -2.145, -6.794), (-2.114, 1.505e-06, -6.095), (-1.495, -1.495, -6.095), (-1.495, 1.495, -6.095), (2.443e-07, 2.114, -6.095), (1.495, -1.495, -6.095), (-4.142e-07, -2.114, -6.095), (1.495, 1.495, -6.095), (2.114, -3.767e-07, -6.095), (-2.684, -1.719e-06, -0.2167), (-1.898, -1.898, -0.2167), (2.684, -1.719e-06, -0.2167), (1.898, -1.898, -0.2167), (-5.993e-08, -2.684, -0.2167), (-1.73e-07, 2.684, -0.2167), (-1.898, 1.898, -0.2167), (1.898, 1.898, -0.2167), (-9.879e-08, 1.62, -3.432), (-1.146, 1.146, -3.432), (-1.62, -1.739e-06, -3.432), (-1.146, -1.146, -3.432), (-3.049e-08, -1.62, -3.432), (1.146, -1.146, -3.432), (1.62, -1.739e-06, -3.432), (1.146, 1.146, -3.432), (0.4714, 0.4714, 0.09559), (0.3772, -1.45e-08, 3.341), (0.6667, 5.472e-09, 0.09559), (0.4714, -0.4714, 0.09559), (-0.01492, -0.2136, 2.853), (-4.187e-08, -0.6667, 0.09559), (-0.4714, -0.4714, 0.09559), (-0.6667, 5.472e-09, 0.09559), (-0.4714, 0.4714, 0.09559), (-4.187e-08, 0.6667, 0.09559), (0.5821, -1.857e-06, -0.2042), (0.4205, 0.3902, -0.2042), (0.4205, -0.3902, -0.2042), (-4.187e-08, 0.5758, -0.2193), (0.03014, 0.567, -0.2105), (-0.386, 0.4159, -0.2193), (-0.5733, -1.854e-06, -0.2255), (-0.4054, -0.4054, -0.2255), (-0.386, -0.4159, -0.2193), (0.4097, 0.4097, -0.2105), (-0.4054, 0.4054, -0.2255), (0.03014, -0.567, -0.2105), (0.4097, -0.4097, -0.2105), (-3.263e-08, -0.5758, -0.2193), (0.2658, 0.2658, 0.4727), (0.3759, -4.182e-09, 0.4727), (0.2658, -0.2658, 0.4727), (-2.382e-08, -0.3759, 0.4727), (-0.2658, -0.2658, 0.4727), (-0.3759, -4.182e-09, 0.4727), (-0.2658, 0.2658, 0.4727), (-2.492e-08, 0.3759, 0.4727), (0.2214, 0.2214, 0.9773), (0.1361, -0.151, 2.853), (0.1987, -8.596e-08, 2.853), (0.1361, 0.151, 2.853), (0.3131, -7.961e-09, 0.9773), (0.2511, 0.266, 2.28), (0.3613, -4.612e-08, 2.28), (0.2511, -0.266, 2.28), (0.2214, -0.2214, 0.9773), (-0.01492, -0.3762, 2.28), (-0.2809, -0.266, 2.28), (-0.3911, -4.612e-08, 2.28), (-1.84e-08, -0.3131, 0.9773), (-0.2809, 0.266, 2.28), (-0.2214, -0.2214, 0.9773), (-0.3131, -7.961e-09, 0.9773), (-0.2214, 0.2214, 0.9773), (-2.216e-08, 0.3131, 0.9773), (-0.01492, 0.3762, 2.28), (-0.01492, 0.3762, 1.558), (-0.2809, 0.266, 1.558), (-0.3911, -4.612e-08, 1.558), (-0.2809, -0.266, 1.558), (-0.934, -0.1829, 1.375), (-0.934, -0.1829, 2.463), (0.7938, 0.4489, 1.378), (0.7938, 0.4489, 2.459), (-0.8238, -0.4489, 2.463), (-0.01492, -0.3762, 1.558), (0.2511, -0.266, 1.558), (-0.8238, -0.4489, 1.375), (0.904, 0.1829, 2.459), (0.904, 0.1829, 1.378), (-0.3706, -0.3557, 3.559), (-0.5179, -1.132e-07, 3.559), (-0.3706, 0.3557, 3.559), (-0.01492, 0.503, 3.559), (0.3407, 0.3557, 3.559), (0.488, -1.132e-07, 3.559), (0.3407, -0.3557, 3.559), (-0.01492, -0.503, 3.559), (0.3613, -4.612e-08, 1.558), (0.2511, 0.266, 1.558), (-0.01492, 0.2136, 2.853), (-0.166, 0.151, 2.853), (-0.2285, -8.596e-08, 2.853), (-0.166, -0.151, 2.853), (0.3582, 0.3582, 0.7525), (0.5066, 8.481e-10, 0.7525), (0.3582, -0.3582, 0.7525), (-2.923e-08, -0.5066, 0.7525), (-0.3582, -0.3582, 0.7525), (-0.5066, 8.481e-10, 0.7525), (-0.3582, 0.3582, 0.7525), (-3.255e-08, 0.5066, 0.7525)], [(109, 74), (104, 79), (108, 75), (110, 73), (76, 107), (77, 106), (78, 105), (72, 111)], [(15, 51, 50, 13), (50, 29, 27, 49), (17, 52, 51, 15), (4, 16, 14, 3), (3, 14, 12, 2), (12, 42, 41, 10), (21, 54, 53, 19), (19, 53, 52, 17), (23, 55, 54, 21), (7, 22, 20, 6), (6, 20, 18, 5), (5, 18, 16, 4), (11, 49, 48, 8), (8, 48, 55, 23), (13, 50, 49, 11), (2, 12, 10, 1), (1, 10, 9, 0), (0, 9, 22, 7), (25, 24, 38, 39), (37, 36, 34, 35), (33, 32, 30, 31), (45, 19, 17, 44), (46, 21, 19, 45), (40, 8, 23, 47), (39, 38, 36, 37), (35, 34, 32, 33), (31, 30, 28, 29), (44, 17, 15, 43), (43, 15, 13, 42), (47, 23, 21, 46), (29, 28, 26, 27), (27, 26, 24, 25), (51, 31, 29, 50), (14, 43, 42, 12), (42, 13, 11, 41), (41, 11, 8, 40), (53, 35, 33, 52), (52, 33, 31, 51), (54, 37, 35, 53), (20, 46, 45, 18), (18, 45, 44, 16), (16, 44, 43, 14), (30, 32, 34, 36, 38, 24, 26, 28), (48, 25, 39, 55), (55, 39, 37, 54), (49, 27, 25, 48), (10, 41, 40, 9), (9, 40, 47, 22), (22, 47, 46, 20), (90, 89, 57, 56), (57, 60, 68, 65), (92, 91, 63, 61), (93, 92, 61, 60), (95, 94, 59, 58), (94, 90, 56, 59), (96, 95, 58, 62), (91, 96, 62, 63), (89, 93, 60, 57), (97, 86, 78, 79), (59, 56, 64, 67), (56, 57, 65, 64), (61, 63, 71, 69), (62, 58, 66, 70), (60, 61, 69, 68), (58, 59, 67, 66), (63, 62, 70, 71), (72, 81, 82, 75), (99, 98, 76, 73), (101, 100, 72, 75), (100, 99, 73, 72), (102, 97, 79, 77), (86, 103, 74, 78), (98, 102, 77, 76), (103, 101, 75, 74), (77, 87, 88, 76), (79, 85, 87, 77), (78, 84, 85, 79), (74, 83, 84, 78), (75, 82, 83, 74), (73, 80, 81, 72), (66, 67, 101, 103), (76, 88, 80, 73), (1, 0, 93, 89), (6, 5, 96, 91), (5, 4, 95, 96), (3, 2, 90, 94), (4, 3, 94, 95), (0, 7, 92, 93), (7, 6, 91, 92), (2, 1, 89, 90), (68, 69, 102, 98), (70, 66, 103, 86), (69, 71, 97, 102), (64, 65, 99, 100), (67, 64, 100, 101), (65, 68, 98, 99), (71, 70, 86, 97), (87, 85, 144, 148, 143), (83, 82, 140, 150, 149), (80, 88, 142, 147, 139), (84, 83, 149, 151, 146), (82, 81, 138, 140), (88, 87, 143, 141, 142), (81, 80, 139, 138), (85, 84, 146, 145, 144), (141, 143, 148, 136, 137), (147, 142, 141, 137, 128), (144, 145, 134, 135), (138, 139, 147, 128, 130), (148, 144, 135, 136), (150, 140, 138, 130, 131), (145, 146, 151, 133, 134), (151, 149, 150, 131, 133), (136, 158, 159, 137), (135, 157, 158, 136), (134, 156, 157, 135), (133, 155, 156, 134), (131, 154, 155, 133), (130, 153, 154, 131), (128, 152, 153, 130), (137, 159, 152, 128), (213, 176, 177, 214), (201, 202, 185, 192), (171, 181, 183, 184), (182, 170, 187, 190), (212, 175, 176, 213), (211, 174, 175, 212), (173, 171, 205, 204), (210, 172, 174, 211), (175, 174, 182, 181), (209, 168, 172, 210), (160, 177, 179, 202), (176, 175, 181, 180), (164, 160, 202, 201), (208, 164, 168, 209), (168, 164, 201, 189), (202, 179, 178, 165), (189, 201, 166, 167), (207, 160, 164, 208), (214, 177, 160, 207), (170, 169, 132, 206), (202, 165, 186, 185), (172, 168, 189, 188), (167, 166, 162, 161), (161, 162, 198, 199), (169, 167, 161, 132), (206, 132, 200, 193), (174, 172, 188, 182), (132, 161, 199, 200), (170, 171, 184, 187), (205, 206, 193, 194), (180, 181, 171, 173), (179, 180, 173, 178), (165, 178, 203, 163), (178, 173, 204, 203), (171, 170, 206, 205), (166, 165, 163, 162), (204, 205, 194, 195), (163, 203, 196, 197), (182, 188, 169, 170), (166, 201, 192, 191), (203, 204, 195, 196), (181, 182, 190, 183), (165, 166, 191, 186), (183, 190, 187, 184), (162, 163, 197, 198), (192, 185, 186, 191), (198, 197, 196, 195, 194, 193, 200, 199), (177, 176, 180, 179), (188, 189, 167, 169), (159, 214, 207, 152), (152, 207, 208, 153), (153, 208, 209, 154), (154, 209, 210, 155), (155, 210, 211, 156), (156, 211, 212, 157), (157, 212, 213, 158), (158, 213, 214, 159)])
me_cylinder_004.use_remesh_preserve_volume = False
me_cylinder_004.use_remesh_preserve_attributes = False
me_cylinder_004.use_mirror_vertex_groups = False
me_cylinder_004.update()
me_cylinder_005 = bpy.data.meshes.new('Cylinder.005')
me_cylinder_005.from_pydata([(0.05057, 0.1224, 5.404), (0.0798, 0.1932, 5.286), (0.0673, 0.1629, 5.168), (0.1223, 0.0508, 5.404), (0.193, 0.08016, 5.286), (0.1628, 0.06761, 5.168), (0.1224, -0.05057, 5.404), (0.1932, -0.0798, 5.286), (0.1629, -0.0673, 5.168), (0.0508, -0.1223, 5.404), (0.08016, -0.193, 5.286), (0.06761, -0.1628, 5.168), (-1.04e-07, -9.686e-08, 5.448), (-0.05057, -0.1224, 5.404), (-0.0798, -0.1932, 5.286), (-0.0673, -0.1629, 5.168), (-0.1223, -0.0508, 5.404), (-0.193, -0.08016, 5.286), (-0.1628, -0.06761, 5.168), (-0.1224, 0.05057, 5.404), (-0.1932, 0.0798, 5.286), (-0.1629, 0.0673, 5.168), (-0.0508, 0.1223, 5.404), (-0.08016, 0.193, 5.286), (-0.06761, 0.1628, 5.168), (1.747e-08, 0.7321, 1.52), (0.5177, 0.5177, 1.52), (0.7321, -1.875e-07, 1.52), (0.5177, -0.5177, 1.52), (-2.106e-07, -0.7321, 1.52), (-0.5177, -0.5177, 1.52), (-0.7321, 4.643e-07, 1.52), (-0.5177, 0.5177, 1.52), (-1.554e-08, 1.181, 0.4615), (2.136e-08, 0.8581, 1.356), (0.6068, 0.6068, 1.356), (0.8353, 0.8353, 0.4615), (0.8581, -2.111e-07, 1.356), (1.181, -2.857e-07, 0.4615), (0.6068, -0.6068, 1.356), (0.8353, -0.8353, 0.4615), (-2.582e-07, -0.8581, 1.356), (-4.004e-07, -1.181, 0.4615), (-0.6068, -0.6068, 1.356), (-0.8353, -0.8353, 0.4615), (-0.8581, 5.527e-07, 1.356), (-1.181, 7.658e-07, 0.4615), (-0.6068, 0.6068, 1.356), (-0.8353, 0.8353, 0.4615), (-4.47e-08, 1.5, 5.96e-08), (-3.606e-08, 1.345, 0.2188), (1.061, 1.061, 0.0), (0.9508, 0.9508, 0.2188), (1.5, -3.673e-07, 0.0), (1.345, -3.3e-07, 0.2188), (1.061, -1.061, 0.0), (0.9508, -0.9508, 0.2188), (-5.335e-07, -1.5, 0.0), (-4.742e-07, -1.345, 0.2188), (-1.061, -1.061, 0.0), (-0.9508, -0.9508, 0.2188), (-1.5, 9.678e-07, 0.0), (-1.345, 8.668e-07, 0.2188), (-1.061, 1.061, 0.0), (-0.9508, 0.9508, 0.2188), (-3.539e-08, 1.419, 0.8158), (1.004, 1.004, 0.8158), (1.419, -3.465e-07, 0.8158), (1.004, -1.004, 0.8158), (-4.976e-07, -1.419, 0.8158), (-1.004, -1.004, 0.8158), (-1.419, 9.167e-07, 0.8158), (-1.004, 1.004, 0.8158), (-3.865e-08, 1.444, 0.3138), (1.021, 1.021, 0.3138), (1.444, -3.522e-07, 0.3138), (1.021, -1.021, 0.3138), (-5.09e-07, -1.444, 0.3138), (-1.021, -1.021, 0.3138), (-1.444, 9.329e-07, 0.3138), (-1.021, 1.021, 0.3138), (0.6399, -1.648e-07, 3.789), (0.4525, 0.4525, 3.789), (-1.803e-07, -0.6399, 3.789), (0.4525, -0.4525, 3.789), (1.901e-08, 0.6399, 3.789), (-0.4525, 0.4525, 3.789), (-0.4525, -0.4525, 3.789), (-0.6399, 4.048e-07, 3.789), (1.017, -2.525e-07, 3.95), (0.7188, 0.7188, 3.95), (-3.204e-07, -1.017, 3.95), (0.7188, -0.7188, 3.95), (-3.751e-09, 1.017, 3.95), (-0.7188, 0.7188, 3.95), (-0.7188, -0.7188, 3.95), (-1.017, 6.525e-07, 3.95), (0.6343, -1.554e-07, 4.204), (0.4485, 0.4485, 4.204), (-1.207e-07, -0.6343, 4.204), (0.4485, -0.4485, 4.204), (7.69e-08, 0.6343, 4.204), (-0.4485, 0.4485, 4.204), (-0.4485, -0.4485, 4.204), (-0.6343, 4.092e-07, 4.204), (0.3438, 0.3438, 4.292), (0.4862, -5.643e-07, 4.292), (0.3438, -0.3438, 4.292), (-5.54e-09, -0.4862, 4.292), (-0.3438, -0.3438, 4.292), (-0.4862, -5.643e-07, 4.292), (-0.4552, -0.4552, 4.112), (-0.3438, 0.3438, 4.292), (-2.603e-08, 0.4862, 4.292), (0.3501, 0.3501, 2.604), (0.495, -1.357e-07, 2.604), (-0.495, 3.05e-07, 2.604), (-0.35, 0.3501, 2.604), (2.964e-08, 0.495, 2.604), (0.3501, -0.3501, 2.604), (-1.246e-07, -0.495, 2.604), (-0.3501, -0.3501, 2.604), (-0.6437, 4.091e-07, 4.112), (5.644e-08, 0.6437, 4.112), (0.4552, 0.4552, 4.112), (0.6437, -1.639e-07, 4.112), (0.4552, -0.4552, 4.112), (-0.4552, 0.4552, 4.112), (-1.441e-07, -0.6437, 4.112), (-0.6343, 4.092e-07, 4.204), (-0.4485, -0.4485, 4.204), (-0.4485, 0.4485, 4.204), (7.69e-08, 0.6343, 4.204), (0.4485, -0.4485, 4.204), (-1.207e-07, -0.6343, 4.204), (0.4485, 0.4485, 4.204), (0.6343, -1.554e-07, 4.204), (-2.603e-08, 0.4862, 4.551), (-0.3438, 0.3438, 4.551), (-0.4862, -5.643e-07, 4.551), (-0.3438, -0.3438, 4.551), (-5.54e-09, -0.4862, 4.551), (0.3438, -0.3438, 4.551), (0.4862, -5.643e-07, 4.551), (0.3438, 0.3438, 4.551), (-0.8052, -5.581e-07, 5.149), (-0.5694, -0.5694, 5.149), (0.8052, -5.581e-07, 5.149), (0.5694, -0.5694, 5.149), (-1.437e-08, -0.8052, 5.149), (-4.831e-08, 0.8052, 5.149), (-0.5694, 0.5694, 5.149), (0.5694, 0.5694, 5.149), (-0.4575, -0.19, 4.892), (-0.1892, -0.4579, 4.892), (0.4575, 0.19, 4.892), (0.4579, -0.1892, 4.892), (0.19, -0.4575, 4.892), (-0.19, 0.4575, 4.892), (-0.4579, 0.1892, 4.892), (0.1892, 0.4579, 4.892), (-0.1583, -0.3831, 5.069), (-0.3828, -0.159, 5.069), (0.3828, 0.159, 5.069), (0.3831, -0.1583, 5.069), (0.159, -0.3828, 5.069), (-0.3831, 0.1583, 5.069), (-0.159, 0.3828, 5.069), (0.1583, 0.3831, 5.069), (0.1217, 0.05053, 5.136), (0.0503, 0.1218, 5.136), (0.1218, -0.0503, 5.136), (0.05053, -0.1217, 5.136), (-0.05053, 0.1217, 5.136), (-0.0503, -0.1218, 5.136), (-0.1218, 0.0503, 5.136), (-0.1217, -0.05053, 5.136), (-2.603e-08, 0.4862, 4.551), (-0.3438, 0.3438, 4.551), (-0.4862, -5.643e-07, 4.551), (-0.3438, -0.3438, 4.551), (-5.54e-09, -0.4862, 4.551), (0.3438, -0.3438, 4.551), (0.4862, -5.643e-07, 4.551), (0.3438, 0.3438, 4.551), (-0.8052, -5.581e-07, 5.149), (-0.5694, -0.5694, 5.149), (0.8052, -5.581e-07, 5.149), (0.5694, -0.5694, 5.149), (-1.437e-08, -0.8052, 5.149), (-4.831e-08, 0.8052, 5.149), (-0.5694, 0.5694, 5.149), (0.5694, 0.5694, 5.149), (-0.415, -0.1719, 4.551), (0.415, -0.1719, 4.551), (0.4566, 0.4566, 4.85), (-3.717e-08, 0.6457, 4.85), (-0.4566, 0.4566, 4.85), (-0.6457, -5.612e-07, 4.85), (-0.4566, -0.4566, 4.85), (0.4566, -0.4566, 4.85), (0.6457, -5.612e-07, 4.85), (-9.957e-09, -0.6457, 4.85), (0.1719, 0.415, 4.551), (-0.1719, -0.415, 4.551), (0.415, 0.1719, 4.551), (0.1719, -0.415, 4.551), (-0.1719, 0.415, 4.551), (-0.415, 0.1719, 4.551), (-0.5512, -0.2283, 4.85), (0.2283, 0.5512, 4.85), (0.5512, -0.2283, 4.85), (-0.2283, 0.5512, 4.85), (0.2283, -0.5512, 4.85), (-0.2283, -0.5512, 4.85), (0.5512, 0.2283, 4.85), (-0.5512, 0.2283, 4.85)], [(181, 141), (149, 189), (182, 142), (148, 188), (179, 139), (145, 185), (190, 150), (137, 177), (187, 147), (143, 183), (186, 146), (140, 180), (191, 151), (138, 178), (184, 144), (152, 192)], [(23, 22, 0, 1), (24, 23, 1, 2), (22, 12, 0), (1, 0, 3, 4), (2, 1, 4, 5), (0, 12, 3), (4, 3, 6, 7), (5, 4, 7, 8), (3, 12, 6), (7, 6, 9, 10), (8, 7, 10, 11), (6, 12, 9), (10, 9, 13, 14), (11, 10, 14, 15), (9, 12, 13), (13, 12, 16), (14, 13, 16, 17), (15, 14, 17, 18), (18, 17, 20, 21), (16, 12, 19), (17, 16, 19, 20), (21, 20, 23, 24), (19, 12, 22), (20, 19, 22, 23), (40, 76, 75, 38), (75, 54, 52, 74), (42, 77, 76, 40), (29, 41, 39, 28), (28, 39, 37, 27), (37, 67, 66, 35), (46, 79, 78, 44), (44, 78, 77, 42), (48, 80, 79, 46), (32, 47, 45, 31), (31, 45, 43, 30), (30, 43, 41, 29), (36, 74, 73, 33), (33, 73, 80, 48), (38, 75, 74, 36), (27, 37, 35, 26), (26, 35, 34, 25), (25, 34, 47, 32), (50, 49, 63, 64), (62, 61, 59, 60), (58, 57, 55, 56), (70, 44, 42, 69), (71, 46, 44, 70), (65, 33, 48, 72), (64, 63, 61, 62), (60, 59, 57, 58), (56, 55, 53, 54), (69, 42, 40, 68), (68, 40, 38, 67), (72, 48, 46, 71), (54, 53, 51, 52), (52, 51, 49, 50), (76, 56, 54, 75), (39, 68, 67, 37), (67, 38, 36, 66), (66, 36, 33, 65), (78, 60, 58, 77), (77, 58, 56, 76), (79, 62, 60, 78), (45, 71, 70, 43), (43, 70, 69, 41), (41, 69, 68, 39), (55, 57, 59, 61, 63, 49, 51, 53), (73, 50, 64, 80), (80, 64, 62, 79), (74, 52, 50, 73), (35, 66, 65, 34), (34, 65, 72, 47), (47, 72, 71, 45), (115, 114, 82, 81), (82, 85, 93, 90), (117, 116, 88, 86), (118, 117, 86, 85), (120, 119, 84, 83), (119, 115, 81, 84), (121, 120, 83, 87), (116, 121, 87, 88), (114, 118, 85, 82), (122, 111, 103, 104), (84, 81, 89, 92), (81, 82, 90, 89), (86, 88, 96, 94), (87, 83, 91, 95), (85, 86, 94, 93), (83, 84, 92, 91), (88, 87, 95, 96), (97, 106, 107, 100), (124, 123, 101, 98), (126, 125, 97, 100), (125, 124, 98, 97), (127, 122, 104, 102), (111, 128, 99, 103), (123, 127, 102, 101), (128, 126, 100, 99), (102, 112, 113, 101), (104, 110, 112, 102), (103, 109, 110, 104), (99, 108, 109, 103), (100, 107, 108, 99), (98, 105, 106, 97), (91, 92, 126, 128), (101, 113, 105, 98), (26, 25, 118, 114), (31, 30, 121, 116), (30, 29, 120, 121), (28, 27, 115, 119), (29, 28, 119, 120), (25, 32, 117, 118), (32, 31, 116, 117), (27, 26, 114, 115), (93, 94, 127, 123), (95, 91, 128, 111), (94, 96, 122, 127), (89, 90, 124, 125), (92, 89, 125, 126), (90, 93, 123, 124), (96, 95, 111, 122), (100, 99, 134, 133), (102, 101, 132, 131), (103, 104, 129, 130), (99, 103, 130, 134), (101, 98, 135, 132), (98, 97, 136, 135), (100, 97, 136, 133), (104, 102, 131, 129), (112, 110, 139, 208, 138), (106, 105, 144, 205, 143), (113, 112, 138, 207, 137), (109, 108, 141, 204, 140), (107, 106, 143, 194, 142), (108, 107, 142, 206, 141), (110, 109, 140, 193, 139), (105, 113, 137, 203, 144), (161, 162, 153, 154), (163, 164, 156, 155), (165, 161, 154, 157), (164, 165, 157, 156), (166, 167, 158, 159), (167, 168, 160, 158), (168, 163, 155, 160), (162, 166, 159, 153), (175, 173, 167, 166), (176, 175, 166, 162), (173, 175, 21, 24), (171, 169, 5, 8), (174, 176, 162, 161), (170, 169, 163, 168), (172, 174, 161, 165), (170, 173, 24, 2), (176, 174, 15, 18), (171, 172, 165, 164), (169, 171, 164, 163), (173, 170, 168, 167), (174, 172, 11, 15), (175, 176, 18, 21), (172, 171, 8, 11), (169, 170, 2, 5), (142, 194, 211, 200), (203, 137, 196, 210), (144, 203, 210, 195), (193, 140, 199, 209), (139, 193, 209, 198), (200, 211, 188, 213), (202, 213, 189, 214), (195, 210, 192, 215), (197, 216, 191, 212), (199, 214, 186, 209), (201, 215, 187, 211), (196, 212, 190, 210), (198, 209, 185, 216), (194, 143, 201, 211), (137, 207, 212, 196), (207, 138, 197, 212), (141, 206, 213, 202), (206, 142, 200, 213), (140, 204, 214, 199), (204, 141, 202, 214), (143, 205, 215, 201), (205, 144, 195, 215), (138, 208, 216, 197), (208, 139, 198, 216), (153, 186, 154), (214, 154, 186), (214, 189, 154), (154, 189, 157), (189, 213, 157), (213, 188, 157), (157, 188, 156), (188, 211, 156), (211, 187, 156), (156, 187, 155), (187, 215, 155), (215, 192, 155), (155, 192, 160), (192, 210, 160), (210, 190, 160), (160, 190, 158), (190, 212, 158), (212, 191, 158), (158, 191, 159), (191, 216, 159), (216, 185, 159), (159, 185, 153), (185, 209, 153), (186, 153, 209)])
me_cylinder_005.use_remesh_preserve_volume = False
me_cylinder_005.use_remesh_preserve_attributes = False
me_cylinder_005.use_mirror_vertex_groups = False
me_cylinder_005.update()

# ---- objects
ob_chess_board_surround = bpy.data.objects.new('Chess Board Surround', me_plane)
ob_hemi = bpy.data.objects.new('Hemi', light_hemi)
ob_sun = bpy.data.objects.new('Sun', light_sun)
ob_whitepieces = bpy.data.objects.new('WhitePieces', None)
ob_emptywhitepawns = bpy.data.objects.new('EmptyWhitePawns', None)
ob_white_pawn_007 = bpy.data.objects.new('White Pawn.007', me_cylinder)
ob_white_pawn_006 = bpy.data.objects.new('White Pawn.006', me_cylinder)
ob_white_pawn_005 = bpy.data.objects.new('White Pawn.005', me_cylinder)
ob_white_pawn_004 = bpy.data.objects.new('White Pawn.004', me_cylinder)
ob_white_pawn_003 = bpy.data.objects.new('White Pawn.003', me_cylinder)
ob_white_pawn_002 = bpy.data.objects.new('White Pawn.002', me_cylinder)
ob_white_pawn_001 = bpy.data.objects.new('White Pawn.001', me_cylinder)
ob_white_pawn = bpy.data.objects.new('White Pawn', me_cylinder)
ob_emptywhitebishops = bpy.data.objects.new('EmptyWhiteBishops', None)
ob_bishop_001 = bpy.data.objects.new('Bishop.001', me_cylinder_001)
ob_bishop = bpy.data.objects.new('Bishop', me_cylinder_001)
ob_camera = bpy.data.objects.new('Camera', cam_camera)
ob_chessboard = bpy.data.objects.new('ChessBoard', me_cube_001)
ob_rooklowpoly = bpy.data.objects.new('RookLowPoly', me_cylinder_002)
ob_knightlowpoly = bpy.data.objects.new('KnightLowPoly', me_cylinder_003)
ob_king_001 = bpy.data.objects.new('King.001', me_cylinder_004)
ob_queen = bpy.data.objects.new('Queen', me_cylinder_005)

# ---- transforms, parenting, visibility, modifiers, constraints
ob_chess_board_surround.location = (0.0, 0.0, 0.0)
ob_chess_board_surround.lineart.crease_threshold = 0.0
ob_hemi.location = (0.0, 0.0, 28.16)
ob_hemi.rotation_euler = (-0.2441, -0.04934, 0.2001)
ob_hemi.lineart.crease_threshold = 0.0
ob_sun.location = (0.0, 0.0, 51.64)
ob_sun.rotation_euler = (-0.8992, -0.02016, 0.2745)
ob_sun.lineart.crease_threshold = 0.0
ob_whitepieces.location = (0.0, 0.0, 0.0)
ob_whitepieces.empty_image_offset = (0.0, 0.0)
ob_whitepieces.lineart.crease_threshold = 0.0
ob_emptywhitepawns.parent = ob_whitepieces
ob_emptywhitepawns.location = (0.0, 0.0, 0.0)
ob_emptywhitepawns.empty_image_offset = (0.0, 0.0)
ob_emptywhitepawns.lineart.crease_threshold = 0.0
ob_white_pawn_007.parent = ob_emptywhitepawns
ob_white_pawn_007.location = (21.21, 15.0, 1.0)
ob_white_pawn_007.lineart.crease_threshold = 0.0
ob_white_pawn_006.parent = ob_emptywhitepawns
ob_white_pawn_006.location = (15.21, 15.0, 1.0)
ob_white_pawn_006.lineart.crease_threshold = 0.0
ob_white_pawn_005.parent = ob_emptywhitepawns
ob_white_pawn_005.location = (9.214, 15.0, 1.0)
ob_white_pawn_005.lineart.crease_threshold = 0.0
ob_white_pawn_004.parent = ob_emptywhitepawns
ob_white_pawn_004.location = (3.214, 15.0, 1.0)
ob_white_pawn_004.lineart.crease_threshold = 0.0
ob_white_pawn_003.parent = ob_emptywhitepawns
ob_white_pawn_003.location = (-2.786, 15.0, 1.0)
ob_white_pawn_003.lineart.crease_threshold = 0.0
ob_white_pawn_002.parent = ob_emptywhitepawns
ob_white_pawn_002.location = (-8.786, 15.0, 1.0)
ob_white_pawn_002.lineart.crease_threshold = 0.0
ob_white_pawn_001.parent = ob_emptywhitepawns
ob_white_pawn_001.location = (-14.79, 15.0, 1.0)
ob_white_pawn_001.lineart.crease_threshold = 0.0
ob_white_pawn.parent = ob_emptywhitepawns
ob_white_pawn.location = (-20.79, 15.0, 1.0)
ob_white_pawn.lineart.crease_threshold = 0.0
ob_emptywhitebishops.parent = ob_whitepieces
ob_emptywhitebishops.location = (0.0, 0.0, 0.0)
ob_emptywhitebishops.empty_image_offset = (0.0, 0.0)
ob_emptywhitebishops.lineart.crease_threshold = 0.0
ob_bishop_001.parent = ob_emptywhitebishops
ob_bishop_001.location = (-8.861, 20.95, 0.07207)
ob_bishop_001.rotation_euler = (0.0, -0.0, 1.571)
ob_bishop_001.scale = (1.333, 1.333, 1.333)
ob_bishop_001.lineart.crease_threshold = 0.0
ob_bishop.parent = ob_emptywhitebishops
ob_bishop.location = (15.14, 20.95, 0.0)
ob_bishop.rotation_euler = (0.0, -0.0, 1.571)
ob_bishop.scale = (1.333, 1.333, 1.333)
ob_bishop.lineart.crease_threshold = 0.0
ob_camera.location = (7.481, -6.508, 14.2)
ob_camera.rotation_euler = (1.109, -0.0, 0.1912)
ob_camera.lock_rotations_4d = False
ob_camera.empty_display_type = 'ARROWS'
ob_camera.color = (0.0, 0.0, 0.0, 0.0)
ob_camera.display_type = 'WIRE'
ob_camera.lineart.crease_threshold = 0.0
ob_chessboard.location = (0.0, 0.0, 0.0)
ob_chessboard.lineart.crease_threshold = 0.0
ob_rooklowpoly.location = (21.24, 20.95, 1.0)
ob_rooklowpoly.lineart.crease_threshold = 0.0
ob_knightlowpoly.location = (8.825, 20.95, 1.0)
ob_knightlowpoly.lineart.crease_threshold = 0.0
ob_king_001.location = (2.699, 20.4, 7.784)
ob_king_001.scale = (0.4501, 0.4501, 0.2789)
ob_king_001.lineart.crease_threshold = 0.0
ob_queen.location = (-2.962, 21.05, 0.0)
ob_queen.scale = (1.333, 1.333, 1.333)
ob_queen.lineart.crease_threshold = 0.0

# ---- collection membership
col_collection_1.objects.link(ob_chess_board_surround)
col_collection_1.objects.link(ob_hemi)
col_collection_1.objects.link(ob_sun)
col_collection_1.objects.link(ob_whitepieces)
col_collection_1.objects.link(ob_emptywhitepawns)
col_collection_1.objects.link(ob_white_pawn_007)
col_collection_1.objects.link(ob_white_pawn_006)
col_collection_1.objects.link(ob_white_pawn_005)
col_collection_1.objects.link(ob_white_pawn_004)
col_collection_1.objects.link(ob_white_pawn_003)
col_collection_1.objects.link(ob_white_pawn_002)
col_collection_1.objects.link(ob_white_pawn_001)
col_collection_1.objects.link(ob_white_pawn)
col_collection_1.objects.link(ob_emptywhitebishops)
col_collection_1.objects.link(ob_bishop_001)
col_collection_1.objects.link(ob_bishop)
col_collection_1.objects.link(ob_camera)
col_collection_1.objects.link(ob_chessboard)
col_collection_1.objects.link(ob_rooklowpoly)
col_collection_1.objects.link(ob_knightlowpoly)
col_collection_1.objects.link(ob_king_001)
col_collection_1.objects.link(ob_queen)

# ---- scene / render settings (as saved in the file)
scene.camera = ob_camera
scene.frame_start = 1; scene.frame_end = 250; scene.frame_set(1)
scene.render.engine = 'BLENDER_EEVEE_NEXT'
scene.render.resolution_percentage = 50
scene.render.dither_intensity = 0.0
scene.cycles.use_denoising = False
scene.cycles.samples = 128
scene.cycles.sampling_pattern = 'TABULATED_SOBOL'
scene.cycles.light_sampling_threshold = 0.0
scene.cycles.use_adaptive_sampling = False
scene.cycles.use_light_tree = False
scene.cycles.blur_glossy = 0.0
scene.cycles.sample_clamp_indirect = 0.0
scene.view_settings.view_transform = 'Standard'
bpy.context.view_layer.update()
